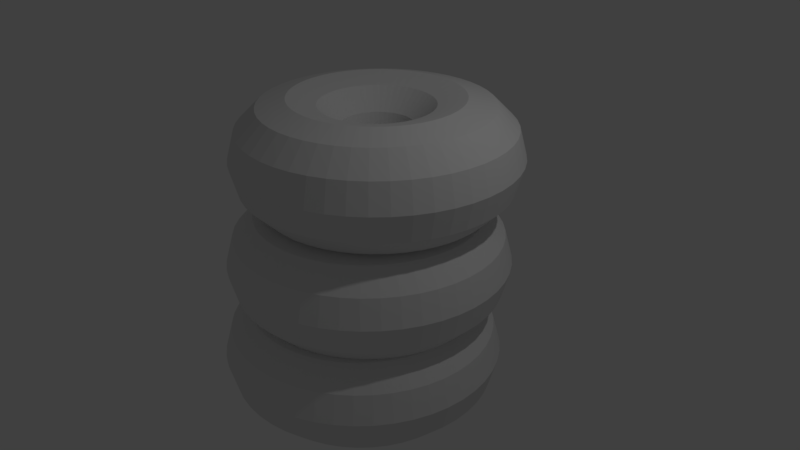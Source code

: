 # Source: 3torus.blend  (saved by Blender 2.79.0; exported with 4.5.12 LTS)
import bpy
from mathutils import Matrix  # noqa: F401  (used for matrix-valued properties, if any)

bpy.ops.wm.read_factory_settings(use_empty=True)
scene = bpy.context.scene
scene.name = 'Scene'

# ---- collections
col_collection_1 = bpy.data.collections.new('Collection 1'); scene.collection.children.link(col_collection_1)

# ---- world
world_world = bpy.data.worlds.new('World'); scene.world = world_world
world_world.color = (0.05088, 0.05088, 0.05088)
world_world.use_sun_shadow = False
world_world.sun_shadow_jitter_overblur = 0.0
world_world.cycles.sampling_method = 'MANUAL'

# ---- cameras
cam_camera = bpy.data.cameras.new('Camera')
cam_camera.clip_end = 100.0
cam_camera.lens = 35.0
cam_camera.sensor_width = 32.0
cam_camera.sensor_height = 18.0
cam_camera.ortho_scale = 7.314
cam_camera.dof.focus_distance = 0.0
cam_camera.dof.aperture_fstop = 128.0

# ---- lights
light_lamp = bpy.data.lights.new('Lamp', 'POINT')
light_lamp.transmission_factor = 0.0
light_lamp.cutoff_distance = 30.0
light_lamp.energy = 100.0
light_lamp.shadow_buffer_clip_start = 1.001
light_lamp.shadow_soft_size = 0.1
light_lamp.shadow_maximum_resolution = 0.006
light_lamp.use_absolute_resolution = True

# ---- meshes
me_torus_003 = bpy.data.meshes.new('Torus.003')
me_torus_003.from_pydata([(1.82, 0.0, 0.0), (1.722, 0.0, 0.365), (1.455, 0.0, 0.6322), (1.09, 0.0, 0.73), (0.725, 0.0, 0.6322), (0.4578, 0.0, 0.365), (0.36, 0.0, 8.94e-17), (0.4578, 0.0, -0.365), (0.725, 0.0, -0.6322), (1.09, 0.0, -0.73), (1.455, 0.0, -0.6322), (1.722, 0.0, -0.365), (1.804, 0.2376, 0.0), (1.707, 0.2248, 0.365), (1.443, 0.1899, 0.6322), (1.081, 0.1423, 0.73), (0.7188, 0.09463, 0.6322), (0.4539, 0.05976, 0.365), (0.3569, 0.04699, 8.94e-17), (0.4539, 0.05976, -0.365), (0.7188, 0.09463, -0.6322), (1.081, 0.1423, -0.73), (1.443, 0.1899, -0.6322), (1.707, 0.2248, -0.365), (1.758, 0.4711, 0.0), (1.664, 0.4457, 0.365), (1.405, 0.3766, 0.6322), (1.053, 0.2821, 0.73), (0.7003, 0.1876, 0.6322), (0.4422, 0.1185, 0.365), (0.3477, 0.09317, 8.94e-17), (0.4422, 0.1185, -0.365), (0.7003, 0.1876, -0.6322), (1.053, 0.2821, -0.73), (1.405, 0.3766, -0.6322), (1.664, 0.4457, -0.365), (1.681, 0.6965, 0.0), (1.591, 0.6591, 0.365), (1.344, 0.5568, 0.6322), (1.007, 0.4171, 0.73), (0.6698, 0.2774, 0.6322), (0.423, 0.1752, 0.365), (0.3326, 0.1378, 8.94e-17), (0.423, 0.1752, -0.365), (0.6698, 0.2774, -0.6322), (1.007, 0.4171, -0.73), (1.344, 0.5568, -0.6322), (1.591, 0.6591, -0.365), (1.576, 0.91, 0.0), (1.491, 0.8611, 0.365), (1.26, 0.7275, 0.6322), (0.944, 0.545, 0.73), (0.6279, 0.3625, 0.6322), (0.3965, 0.2289, 0.365), (0.3118, 0.18, 8.94e-17), (0.3965, 0.2289, -0.365), (0.6279, 0.3625, -0.6322), (0.944, 0.545, -0.73), (1.26, 0.7275, -0.6322), (1.491, 0.8611, -0.365), (1.444, 1.108, 0.0), (1.366, 1.048, 0.365), (1.154, 0.8857, 0.6322), (0.8648, 0.6635, 0.73), (0.5752, 0.4414, 0.6322), (0.3632, 0.2787, 0.365), (0.2856, 0.2192, 8.94e-17), (0.3632, 0.2787, -0.365), (0.5752, 0.4414, -0.6322), (0.8648, 0.6635, -0.73), (1.154, 0.8857, -0.6322), (1.366, 1.048, -0.365), (1.287, 1.287, 0.0), (1.218, 1.218, 0.365), (1.029, 1.029, 0.6322), (0.7707, 0.7707, 0.73), (0.5127, 0.5127, 0.6322), (0.3237, 0.3237, 0.365), (0.2546, 0.2546, 8.94e-17), (0.3237, 0.3237, -0.365), (0.5127, 0.5127, -0.6322), (0.7707, 0.7707, -0.73), (1.029, 1.029, -0.6322), (1.218, 1.218, -0.365), (1.108, 1.444, 0.0), (1.048, 1.366, 0.365), (0.8857, 1.154, 0.6322), (0.6636, 0.8648, 0.73), (0.4414, 0.5752, 0.6322), (0.2787, 0.3632, 0.365), (0.2192, 0.2856, 8.94e-17), (0.2787, 0.3632, -0.365), (0.4414, 0.5752, -0.6322), (0.6636, 0.8648, -0.73), (0.8857, 1.154, -0.6322), (1.048, 1.366, -0.365), (0.91, 1.576, 0.0), (0.8611, 1.491, 0.365), (0.7275, 1.26, 0.6322), (0.545, 0.944, 0.73), (0.3625, 0.6279, 0.6322), (0.2289, 0.3965, 0.365), (0.18, 0.3118, 8.94e-17), (0.2289, 0.3965, -0.365), (0.3625, 0.6279, -0.6322), (0.545, 0.944, -0.73), (0.7275, 1.26, -0.6322), (0.8611, 1.491, -0.365), (0.6965, 1.681, 0.0), (0.6591, 1.591, 0.365), (0.5568, 1.344, 0.6322), (0.4171, 1.007, 0.73), (0.2774, 0.6698, 0.6322), (0.1752, 0.423, 0.365), (0.1378, 0.3326, 8.94e-17), (0.1752, 0.423, -0.365), (0.2774, 0.6698, -0.6322), (0.4171, 1.007, -0.73), (0.5568, 1.344, -0.6322), (0.6591, 1.591, -0.365), (0.4711, 1.758, 0.0), (0.4457, 1.664, 0.365), (0.3766, 1.405, 0.6322), (0.2821, 1.053, 0.73), (0.1876, 0.7003, 0.6322), (0.1185, 0.4422, 0.365), (0.09317, 0.3477, 8.94e-17), (0.1185, 0.4422, -0.365), (0.1876, 0.7003, -0.6322), (0.2821, 1.053, -0.73), (0.3766, 1.405, -0.6322), (0.4457, 1.664, -0.365), (0.2376, 1.804, 0.0), (0.2248, 1.707, 0.365), (0.1899, 1.443, 0.6322), (0.1423, 1.081, 0.73), (0.09463, 0.7188, 0.6322), (0.05976, 0.4539, 0.365), (0.04699, 0.3569, 8.94e-17), (0.05976, 0.4539, -0.365), (0.09463, 0.7188, -0.6322), (0.1423, 1.081, -0.73), (0.1899, 1.443, -0.6322), (0.2248, 1.707, -0.365), (1.374e-07, 1.82, 0.0), (1.3e-07, 1.722, 0.365), (1.098e-07, 1.455, 0.6322), (8.229e-08, 1.09, 0.73), (5.474e-08, 0.725, 0.6322), (3.456e-08, 0.4578, 0.365), (2.718e-08, 0.36, 8.94e-17), (3.456e-08, 0.4578, -0.365), (5.474e-08, 0.725, -0.6322), (8.229e-08, 1.09, -0.73), (1.098e-07, 1.455, -0.6322), (1.3e-07, 1.722, -0.365), (-0.2376, 1.804, 0.0), (-0.2248, 1.707, 0.365), (-0.1899, 1.443, 0.6322), (-0.1423, 1.081, 0.73), (-0.09463, 0.7188, 0.6322), (-0.05976, 0.4539, 0.365), (-0.04699, 0.3569, 8.94e-17), (-0.05976, 0.4539, -0.365), (-0.09463, 0.7188, -0.6322), (-0.1423, 1.081, -0.73), (-0.1899, 1.443, -0.6322), (-0.2248, 1.707, -0.365), (-0.4711, 1.758, 0.0), (-0.4457, 1.664, 0.365), (-0.3766, 1.405, 0.6322), (-0.2821, 1.053, 0.73), (-0.1876, 0.7003, 0.6322), (-0.1185, 0.4422, 0.365), (-0.09317, 0.3477, 8.94e-17), (-0.1185, 0.4422, -0.365), (-0.1876, 0.7003, -0.6322), (-0.2821, 1.053, -0.73), (-0.3766, 1.405, -0.6322), (-0.4457, 1.664, -0.365), (-0.6965, 1.681, 0.0), (-0.6591, 1.591, 0.365), (-0.5568, 1.344, 0.6322), (-0.4171, 1.007, 0.73), (-0.2774, 0.6698, 0.6322), (-0.1752, 0.423, 0.365), (-0.1378, 0.3326, 8.94e-17), (-0.1752, 0.423, -0.365), (-0.2774, 0.6698, -0.6322), (-0.4171, 1.007, -0.73), (-0.5568, 1.344, -0.6322), (-0.6591, 1.591, -0.365), (-0.91, 1.576, 0.0), (-0.8611, 1.491, 0.365), (-0.7275, 1.26, 0.6322), (-0.545, 0.944, 0.73), (-0.3625, 0.6279, 0.6322), (-0.2289, 0.3965, 0.365), (-0.18, 0.3118, 8.94e-17), (-0.2289, 0.3965, -0.365), (-0.3625, 0.6279, -0.6322), (-0.545, 0.944, -0.73), (-0.7275, 1.26, -0.6322), (-0.8611, 1.491, -0.365), (-1.108, 1.444, 0.0), (-1.048, 1.366, 0.365), (-0.8857, 1.154, 0.6322), (-0.6635, 0.8648, 0.73), (-0.4414, 0.5752, 0.6322), (-0.2787, 0.3632, 0.365), (-0.2192, 0.2856, 8.94e-17), (-0.2787, 0.3632, -0.365), (-0.4414, 0.5752, -0.6322), (-0.6635, 0.8648, -0.73), (-0.8857, 1.154, -0.6322), (-1.048, 1.366, -0.365), (-1.287, 1.287, 0.0), (-1.218, 1.218, 0.365), (-1.029, 1.029, 0.6322), (-0.7707, 0.7707, 0.73), (-0.5127, 0.5127, 0.6322), (-0.3237, 0.3237, 0.365), (-0.2546, 0.2546, 8.94e-17), (-0.3237, 0.3237, -0.365), (-0.5127, 0.5127, -0.6322), (-0.7707, 0.7707, -0.73), (-1.029, 1.029, -0.6322), (-1.218, 1.218, -0.365), (-1.444, 1.108, 0.0), (-1.366, 1.048, 0.365), (-1.154, 0.8857, 0.6322), (-0.8648, 0.6635, 0.73), (-0.5752, 0.4414, 0.6322), (-0.3632, 0.2787, 0.365), (-0.2856, 0.2192, 8.94e-17), (-0.3632, 0.2787, -0.365), (-0.5752, 0.4414, -0.6322), (-0.8648, 0.6635, -0.73), (-1.154, 0.8857, -0.6322), (-1.366, 1.048, -0.365), (-1.576, 0.91, 0.0), (-1.491, 0.8611, 0.365), (-1.26, 0.7275, 0.6322), (-0.944, 0.545, 0.73), (-0.6279, 0.3625, 0.6322), (-0.3965, 0.2289, 0.365), (-0.3118, 0.18, 8.94e-17), (-0.3965, 0.2289, -0.365), (-0.6279, 0.3625, -0.6322), (-0.944, 0.545, -0.73), (-1.26, 0.7275, -0.6322), (-1.491, 0.8611, -0.365), (-1.681, 0.6965, 0.0), (-1.591, 0.6591, 0.365), (-1.344, 0.5568, 0.6322), (-1.007, 0.4171, 0.73), (-0.6698, 0.2774, 0.6322), (-0.423, 0.1752, 0.365), (-0.3326, 0.1378, 8.94e-17), (-0.423, 0.1752, -0.365), (-0.6698, 0.2774, -0.6322), (-1.007, 0.4171, -0.73), (-1.344, 0.5568, -0.6322), (-1.591, 0.6591, -0.365), (-1.758, 0.4711, 0.0), (-1.664, 0.4457, 0.365), (-1.405, 0.3766, 0.6322), (-1.053, 0.2821, 0.73), (-0.7003, 0.1876, 0.6322), (-0.4422, 0.1185, 0.365), (-0.3477, 0.09317, 8.94e-17), (-0.4422, 0.1185, -0.365), (-0.7003, 0.1876, -0.6322), (-1.053, 0.2821, -0.73), (-1.405, 0.3766, -0.6322), (-1.664, 0.4457, -0.365), (-1.804, 0.2376, 0.0), (-1.707, 0.2248, 0.365), (-1.443, 0.1899, 0.6322), (-1.081, 0.1423, 0.73), (-0.7188, 0.09463, 0.6322), (-0.4539, 0.05976, 0.365), (-0.3569, 0.04699, 8.94e-17), (-0.4539, 0.05976, -0.365), (-0.7188, 0.09463, -0.6322), (-1.081, 0.1423, -0.73), (-1.443, 0.1899, -0.6322), (-1.707, 0.2248, -0.365), (-1.82, 1.591e-07, 0.0), (-1.722, 1.506e-07, 0.365), (-1.455, 1.272e-07, 0.6322), (-1.09, 9.529e-08, 0.73), (-0.725, 6.338e-08, 0.6322), (-0.4578, 4.002e-08, 0.365), (-0.36, 3.147e-08, 8.94e-17), (-0.4578, 4.002e-08, -0.365), (-0.725, 6.338e-08, -0.6322), (-1.09, 9.529e-08, -0.73), (-1.455, 1.272e-07, -0.6322), (-1.722, 1.506e-07, -0.365), (-1.804, -0.2376, 0.0), (-1.707, -0.2248, 0.365), (-1.443, -0.1899, 0.6322), (-1.081, -0.1423, 0.73), (-0.7188, -0.09463, 0.6322), (-0.4539, -0.05976, 0.365), (-0.3569, -0.04699, 8.94e-17), (-0.4539, -0.05976, -0.365), (-0.7188, -0.09463, -0.6322), (-1.081, -0.1423, -0.73), (-1.443, -0.1899, -0.6322), (-1.707, -0.2248, -0.365), (-1.758, -0.4711, 0.0), (-1.664, -0.4457, 0.365), (-1.405, -0.3766, 0.6322), (-1.053, -0.2821, 0.73), (-0.7003, -0.1876, 0.6322), (-0.4422, -0.1185, 0.365), (-0.3477, -0.09317, 8.94e-17), (-0.4422, -0.1185, -0.365), (-0.7003, -0.1876, -0.6322), (-1.053, -0.2821, -0.73), (-1.405, -0.3766, -0.6322), (-1.664, -0.4457, -0.365), (-1.681, -0.6965, 0.0), (-1.591, -0.6591, 0.365), (-1.344, -0.5568, 0.6322), (-1.007, -0.4171, 0.73), (-0.6698, -0.2774, 0.6322), (-0.423, -0.1752, 0.365), (-0.3326, -0.1378, 8.94e-17), (-0.423, -0.1752, -0.365), (-0.6698, -0.2774, -0.6322), (-1.007, -0.4171, -0.73), (-1.344, -0.5568, -0.6322), (-1.591, -0.6591, -0.365), (-1.576, -0.91, 0.0), (-1.491, -0.8611, 0.365), (-1.26, -0.7275, 0.6322), (-0.944, -0.545, 0.73), (-0.6279, -0.3625, 0.6322), (-0.3965, -0.2289, 0.365), (-0.3118, -0.18, 8.94e-17), (-0.3965, -0.2289, -0.365), (-0.6279, -0.3625, -0.6322), (-0.944, -0.545, -0.73), (-1.26, -0.7275, -0.6322), (-1.491, -0.8611, -0.365), (-1.444, -1.108, 0.0), (-1.366, -1.048, 0.365), (-1.154, -0.8857, 0.6322), (-0.8648, -0.6635, 0.73), (-0.5752, -0.4414, 0.6322), (-0.3632, -0.2787, 0.365), (-0.2856, -0.2192, 8.94e-17), (-0.3632, -0.2787, -0.365), (-0.5752, -0.4414, -0.6322), (-0.8648, -0.6635, -0.73), (-1.154, -0.8857, -0.6322), (-1.366, -1.048, -0.365), (-1.287, -1.287, 0.0), (-1.218, -1.218, 0.365), (-1.029, -1.029, 0.6322), (-0.7707, -0.7707, 0.73), (-0.5127, -0.5127, 0.6322), (-0.3237, -0.3237, 0.365), (-0.2546, -0.2546, 8.94e-17), (-0.3237, -0.3237, -0.365), (-0.5127, -0.5127, -0.6322), (-0.7707, -0.7707, -0.73), (-1.029, -1.029, -0.6322), (-1.218, -1.218, -0.365), (-1.108, -1.444, 0.0), (-1.048, -1.366, 0.365), (-0.8857, -1.154, 0.6322), (-0.6636, -0.8648, 0.73), (-0.4414, -0.5752, 0.6322), (-0.2787, -0.3632, 0.365), (-0.2192, -0.2856, 8.94e-17), (-0.2787, -0.3632, -0.365), (-0.4414, -0.5752, -0.6322), (-0.6636, -0.8648, -0.73), (-0.8857, -1.154, -0.6322), (-1.048, -1.366, -0.365), (-0.91, -1.576, 0.0), (-0.8611, -1.491, 0.365), (-0.7275, -1.26, 0.6322), (-0.545, -0.944, 0.73), (-0.3625, -0.6279, 0.6322), (-0.2289, -0.3965, 0.365), (-0.18, -0.3118, 8.94e-17), (-0.2289, -0.3965, -0.365), (-0.3625, -0.6279, -0.6322), (-0.545, -0.944, -0.73), (-0.7275, -1.26, -0.6322), (-0.8611, -1.491, -0.365), (-0.6965, -1.681, 0.0), (-0.6591, -1.591, 0.365), (-0.5568, -1.344, 0.6322), (-0.4171, -1.007, 0.73), (-0.2774, -0.6698, 0.6322), (-0.1752, -0.423, 0.365), (-0.1378, -0.3326, 8.94e-17), (-0.1752, -0.423, -0.365), (-0.2774, -0.6698, -0.6322), (-0.4171, -1.007, -0.73), (-0.5568, -1.344, -0.6322), (-0.6591, -1.591, -0.365), (-0.4711, -1.758, 0.0), (-0.4457, -1.664, 0.365), (-0.3766, -1.405, 0.6322), (-0.2821, -1.053, 0.73), (-0.1876, -0.7003, 0.6322), (-0.1185, -0.4422, 0.365), (-0.09318, -0.3477, 8.94e-17), (-0.1185, -0.4422, -0.365), (-0.1876, -0.7003, -0.6322), (-0.2821, -1.053, -0.73), (-0.3766, -1.405, -0.6322), (-0.4457, -1.664, -0.365), (-0.2376, -1.804, 0.0), (-0.2248, -1.707, 0.365), (-0.1899, -1.443, 0.6322), (-0.1423, -1.081, 0.73), (-0.09463, -0.7188, 0.6322), (-0.05976, -0.4539, 0.365), (-0.04699, -0.3569, 8.94e-17), (-0.05976, -0.4539, -0.365), (-0.09463, -0.7188, -0.6322), (-0.1423, -1.081, -0.73), (-0.1899, -1.443, -0.6322), (-0.2248, -1.707, -0.365), (1.374e-07, -1.82, 0.0), (1.3e-07, -1.722, 0.365), (1.098e-07, -1.455, 0.6322), (8.229e-08, -1.09, 0.73), (5.474e-08, -0.725, 0.6322), (3.456e-08, -0.4578, 0.365), (2.718e-08, -0.36, 8.94e-17), (3.456e-08, -0.4578, -0.365), (5.474e-08, -0.725, -0.6322), (8.229e-08, -1.09, -0.73), (1.098e-07, -1.455, -0.6322), (1.3e-07, -1.722, -0.365), (0.2376, -1.804, 0.0), (0.2248, -1.707, 0.365), (0.1899, -1.443, 0.6322), (0.1423, -1.081, 0.73), (0.09463, -0.7188, 0.6322), (0.05976, -0.4539, 0.365), (0.04699, -0.3569, 8.94e-17), (0.05976, -0.4539, -0.365), (0.09463, -0.7188, -0.6322), (0.1423, -1.081, -0.73), (0.1899, -1.443, -0.6322), (0.2248, -1.707, -0.365), (0.471, -1.758, 0.0), (0.4457, -1.664, 0.365), (0.3766, -1.405, 0.6322), (0.2821, -1.053, 0.73), (0.1876, -0.7003, 0.6322), (0.1185, -0.4422, 0.365), (0.09317, -0.3477, 8.94e-17), (0.1185, -0.4422, -0.365), (0.1876, -0.7003, -0.6322), (0.2821, -1.053, -0.73), (0.3766, -1.405, -0.6322), (0.4457, -1.664, -0.365), (0.6965, -1.681, 0.0), (0.6591, -1.591, 0.365), (0.5568, -1.344, 0.6322), (0.4171, -1.007, 0.73), (0.2774, -0.6698, 0.6322), (0.1752, -0.423, 0.365), (0.1378, -0.3326, 8.94e-17), (0.1752, -0.423, -0.365), (0.2774, -0.6698, -0.6322), (0.4171, -1.007, -0.73), (0.5568, -1.344, -0.6322), (0.6591, -1.591, -0.365), (0.91, -1.576, 0.0), (0.8611, -1.491, 0.365), (0.7275, -1.26, 0.6322), (0.545, -0.944, 0.73), (0.3625, -0.6279, 0.6322), (0.2289, -0.3965, 0.365), (0.18, -0.3118, 8.94e-17), (0.2289, -0.3965, -0.365), (0.3625, -0.6279, -0.6322), (0.545, -0.944, -0.73), (0.7275, -1.26, -0.6322), (0.8611, -1.491, -0.365), (1.108, -1.444, 0.0), (1.048, -1.366, 0.365), (0.8857, -1.154, 0.6322), (0.6635, -0.8648, 0.73), (0.4414, -0.5752, 0.6322), (0.2787, -0.3632, 0.365), (0.2192, -0.2856, 8.94e-17), (0.2787, -0.3632, -0.365), (0.4414, -0.5752, -0.6322), (0.6635, -0.8648, -0.73), (0.8857, -1.154, -0.6322), (1.048, -1.366, -0.365), (1.287, -1.287, 0.0), (1.218, -1.218, 0.365), (1.029, -1.029, 0.6322), (0.7707, -0.7707, 0.73), (0.5127, -0.5127, 0.6322), (0.3237, -0.3237, 0.365), (0.2546, -0.2546, 8.94e-17), (0.3237, -0.3237, -0.365), (0.5127, -0.5127, -0.6322), (0.7707, -0.7707, -0.73), (1.029, -1.029, -0.6322), (1.218, -1.218, -0.365), (1.444, -1.108, 0.0), (1.366, -1.048, 0.365), (1.154, -0.8857, 0.6322), (0.8648, -0.6635, 0.73), (0.5752, -0.4414, 0.6322), (0.3632, -0.2787, 0.365), (0.2856, -0.2192, 8.94e-17), (0.3632, -0.2787, -0.365), (0.5752, -0.4414, -0.6322), (0.8648, -0.6635, -0.73), (1.154, -0.8857, -0.6322), (1.366, -1.048, -0.365), (1.576, -0.91, 0.0), (1.491, -0.8611, 0.365), (1.26, -0.7275, 0.6322), (0.944, -0.545, 0.73), (0.6279, -0.3625, 0.6322), (0.3965, -0.2289, 0.365), (0.3118, -0.18, 8.94e-17), (0.3965, -0.2289, -0.365), (0.6279, -0.3625, -0.6322), (0.944, -0.545, -0.73), (1.26, -0.7275, -0.6322), (1.491, -0.8611, -0.365), (1.681, -0.6965, 0.0), (1.591, -0.6591, 0.365), (1.344, -0.5568, 0.6322), (1.007, -0.4171, 0.73), (0.6698, -0.2774, 0.6322), (0.423, -0.1752, 0.365), (0.3326, -0.1378, 8.94e-17), (0.423, -0.1752, -0.365), (0.6698, -0.2774, -0.6322), (1.007, -0.4171, -0.73), (1.344, -0.5568, -0.6322), (1.591, -0.6591, -0.365), (1.758, -0.4711, 0.0), (1.664, -0.4457, 0.365), (1.405, -0.3766, 0.6322), (1.053, -0.2821, 0.73), (0.7003, -0.1876, 0.6322), (0.4422, -0.1185, 0.365), (0.3477, -0.09317, 8.94e-17), (0.4422, -0.1185, -0.365), (0.7003, -0.1876, -0.6322), (1.053, -0.2821, -0.73), (1.405, -0.3766, -0.6322), (1.664, -0.4457, -0.365), (1.804, -0.2376, 0.0), (1.707, -0.2248, 0.365), (1.443, -0.1899, 0.6322), (1.081, -0.1423, 0.73), (0.7188, -0.09463, 0.6322), (0.4539, -0.05976, 0.365), (0.3569, -0.04699, 8.94e-17), (0.4539, -0.05976, -0.365), (0.7188, -0.09463, -0.6322), (1.081, -0.1423, -0.73), (1.443, -0.1899, -0.6322), (1.707, -0.2248, -0.365)], [], [(0, 12, 13, 1), (1, 13, 14, 2), (2, 14, 15, 3), (3, 15, 16, 4), (4, 16, 17, 5), (5, 17, 18, 6), (6, 18, 19, 7), (7, 19, 20, 8), (8, 20, 21, 9), (9, 21, 22, 10), (10, 22, 23, 11), (11, 23, 12, 0), (12, 24, 25, 13), (13, 25, 26, 14), (14, 26, 27, 15), (15, 27, 28, 16), (16, 28, 29, 17), (17, 29, 30, 18), (18, 30, 31, 19), (19, 31, 32, 20), (20, 32, 33, 21), (21, 33, 34, 22), (22, 34, 35, 23), (23, 35, 24, 12), (24, 36, 37, 25), (25, 37, 38, 26), (26, 38, 39, 27), (27, 39, 40, 28), (28, 40, 41, 29), (29, 41, 42, 30), (30, 42, 43, 31), (31, 43, 44, 32), (32, 44, 45, 33), (33, 45, 46, 34), (34, 46, 47, 35), (35, 47, 36, 24), (36, 48, 49, 37), (37, 49, 50, 38), (38, 50, 51, 39), (39, 51, 52, 40), (40, 52, 53, 41), (41, 53, 54, 42), (42, 54, 55, 43), (43, 55, 56, 44), (44, 56, 57, 45), (45, 57, 58, 46), (46, 58, 59, 47), (47, 59, 48, 36), (48, 60, 61, 49), (49, 61, 62, 50), (50, 62, 63, 51), (51, 63, 64, 52), (52, 64, 65, 53), (53, 65, 66, 54), (54, 66, 67, 55), (55, 67, 68, 56), (56, 68, 69, 57), (57, 69, 70, 58), (58, 70, 71, 59), (59, 71, 60, 48), (60, 72, 73, 61), (61, 73, 74, 62), (62, 74, 75, 63), (63, 75, 76, 64), (64, 76, 77, 65), (65, 77, 78, 66), (66, 78, 79, 67), (67, 79, 80, 68), (68, 80, 81, 69), (69, 81, 82, 70), (70, 82, 83, 71), (71, 83, 72, 60), (72, 84, 85, 73), (73, 85, 86, 74), (74, 86, 87, 75), (75, 87, 88, 76), (76, 88, 89, 77), (77, 89, 90, 78), (78, 90, 91, 79), (79, 91, 92, 80), (80, 92, 93, 81), (81, 93, 94, 82), (82, 94, 95, 83), (83, 95, 84, 72), (84, 96, 97, 85), (85, 97, 98, 86), (86, 98, 99, 87), (87, 99, 100, 88), (88, 100, 101, 89), (89, 101, 102, 90), (90, 102, 103, 91), (91, 103, 104, 92), (92, 104, 105, 93), (93, 105, 106, 94), (94, 106, 107, 95), (95, 107, 96, 84), (96, 108, 109, 97), (97, 109, 110, 98), (98, 110, 111, 99), (99, 111, 112, 100), (100, 112, 113, 101), (101, 113, 114, 102), (102, 114, 115, 103), (103, 115, 116, 104), (104, 116, 117, 105), (105, 117, 118, 106), (106, 118, 119, 107), (107, 119, 108, 96), (108, 120, 121, 109), (109, 121, 122, 110), (110, 122, 123, 111), (111, 123, 124, 112), (112, 124, 125, 113), (113, 125, 126, 114), (114, 126, 127, 115), (115, 127, 128, 116), (116, 128, 129, 117), (117, 129, 130, 118), (118, 130, 131, 119), (119, 131, 120, 108), (120, 132, 133, 121), (121, 133, 134, 122), (122, 134, 135, 123), (123, 135, 136, 124), (124, 136, 137, 125), (125, 137, 138, 126), (126, 138, 139, 127), (127, 139, 140, 128), (128, 140, 141, 129), (129, 141, 142, 130), (130, 142, 143, 131), (131, 143, 132, 120), (132, 144, 145, 133), (133, 145, 146, 134), (134, 146, 147, 135), (135, 147, 148, 136), (136, 148, 149, 137), (137, 149, 150, 138), (138, 150, 151, 139), (139, 151, 152, 140), (140, 152, 153, 141), (141, 153, 154, 142), (142, 154, 155, 143), (143, 155, 144, 132), (144, 156, 157, 145), (145, 157, 158, 146), (146, 158, 159, 147), (147, 159, 160, 148), (148, 160, 161, 149), (149, 161, 162, 150), (150, 162, 163, 151), (151, 163, 164, 152), (152, 164, 165, 153), (153, 165, 166, 154), (154, 166, 167, 155), (155, 167, 156, 144), (156, 168, 169, 157), (157, 169, 170, 158), (158, 170, 171, 159), (159, 171, 172, 160), (160, 172, 173, 161), (161, 173, 174, 162), (162, 174, 175, 163), (163, 175, 176, 164), (164, 176, 177, 165), (165, 177, 178, 166), (166, 178, 179, 167), (167, 179, 168, 156), (168, 180, 181, 169), (169, 181, 182, 170), (170, 182, 183, 171), (171, 183, 184, 172), (172, 184, 185, 173), (173, 185, 186, 174), (174, 186, 187, 175), (175, 187, 188, 176), (176, 188, 189, 177), (177, 189, 190, 178), (178, 190, 191, 179), (179, 191, 180, 168), (180, 192, 193, 181), (181, 193, 194, 182), (182, 194, 195, 183), (183, 195, 196, 184), (184, 196, 197, 185), (185, 197, 198, 186), (186, 198, 199, 187), (187, 199, 200, 188), (188, 200, 201, 189), (189, 201, 202, 190), (190, 202, 203, 191), (191, 203, 192, 180), (192, 204, 205, 193), (193, 205, 206, 194), (194, 206, 207, 195), (195, 207, 208, 196), (196, 208, 209, 197), (197, 209, 210, 198), (198, 210, 211, 199), (199, 211, 212, 200), (200, 212, 213, 201), (201, 213, 214, 202), (202, 214, 215, 203), (203, 215, 204, 192), (204, 216, 217, 205), (205, 217, 218, 206), (206, 218, 219, 207), (207, 219, 220, 208), (208, 220, 221, 209), (209, 221, 222, 210), (210, 222, 223, 211), (211, 223, 224, 212), (212, 224, 225, 213), (213, 225, 226, 214), (214, 226, 227, 215), (215, 227, 216, 204), (216, 228, 229, 217), (217, 229, 230, 218), (218, 230, 231, 219), (219, 231, 232, 220), (220, 232, 233, 221), (221, 233, 234, 222), (222, 234, 235, 223), (223, 235, 236, 224), (224, 236, 237, 225), (225, 237, 238, 226), (226, 238, 239, 227), (227, 239, 228, 216), (228, 240, 241, 229), (229, 241, 242, 230), (230, 242, 243, 231), (231, 243, 244, 232), (232, 244, 245, 233), (233, 245, 246, 234), (234, 246, 247, 235), (235, 247, 248, 236), (236, 248, 249, 237), (237, 249, 250, 238), (238, 250, 251, 239), (239, 251, 240, 228), (240, 252, 253, 241), (241, 253, 254, 242), (242, 254, 255, 243), (243, 255, 256, 244), (244, 256, 257, 245), (245, 257, 258, 246), (246, 258, 259, 247), (247, 259, 260, 248), (248, 260, 261, 249), (249, 261, 262, 250), (250, 262, 263, 251), (251, 263, 252, 240), (252, 264, 265, 253), (253, 265, 266, 254), (254, 266, 267, 255), (255, 267, 268, 256), (256, 268, 269, 257), (257, 269, 270, 258), (258, 270, 271, 259), (259, 271, 272, 260), (260, 272, 273, 261), (261, 273, 274, 262), (262, 274, 275, 263), (263, 275, 264, 252), (264, 276, 277, 265), (265, 277, 278, 266), (266, 278, 279, 267), (267, 279, 280, 268), (268, 280, 281, 269), (269, 281, 282, 270), (270, 282, 283, 271), (271, 283, 284, 272), (272, 284, 285, 273), (273, 285, 286, 274), (274, 286, 287, 275), (275, 287, 276, 264), (276, 288, 289, 277), (277, 289, 290, 278), (278, 290, 291, 279), (279, 291, 292, 280), (280, 292, 293, 281), (281, 293, 294, 282), (282, 294, 295, 283), (283, 295, 296, 284), (284, 296, 297, 285), (285, 297, 298, 286), (286, 298, 299, 287), (287, 299, 288, 276), (288, 300, 301, 289), (289, 301, 302, 290), (290, 302, 303, 291), (291, 303, 304, 292), (292, 304, 305, 293), (293, 305, 306, 294), (294, 306, 307, 295), (295, 307, 308, 296), (296, 308, 309, 297), (297, 309, 310, 298), (298, 310, 311, 299), (299, 311, 300, 288), (300, 312, 313, 301), (301, 313, 314, 302), (302, 314, 315, 303), (303, 315, 316, 304), (304, 316, 317, 305), (305, 317, 318, 306), (306, 318, 319, 307), (307, 319, 320, 308), (308, 320, 321, 309), (309, 321, 322, 310), (310, 322, 323, 311), (311, 323, 312, 300), (312, 324, 325, 313), (313, 325, 326, 314), (314, 326, 327, 315), (315, 327, 328, 316), (316, 328, 329, 317), (317, 329, 330, 318), (318, 330, 331, 319), (319, 331, 332, 320), (320, 332, 333, 321), (321, 333, 334, 322), (322, 334, 335, 323), (323, 335, 324, 312), (324, 336, 337, 325), (325, 337, 338, 326), (326, 338, 339, 327), (327, 339, 340, 328), (328, 340, 341, 329), (329, 341, 342, 330), (330, 342, 343, 331), (331, 343, 344, 332), (332, 344, 345, 333), (333, 345, 346, 334), (334, 346, 347, 335), (335, 347, 336, 324), (336, 348, 349, 337), (337, 349, 350, 338), (338, 350, 351, 339), (339, 351, 352, 340), (340, 352, 353, 341), (341, 353, 354, 342), (342, 354, 355, 343), (343, 355, 356, 344), (344, 356, 357, 345), (345, 357, 358, 346), (346, 358, 359, 347), (347, 359, 348, 336), (348, 360, 361, 349), (349, 361, 362, 350), (350, 362, 363, 351), (351, 363, 364, 352), (352, 364, 365, 353), (353, 365, 366, 354), (354, 366, 367, 355), (355, 367, 368, 356), (356, 368, 369, 357), (357, 369, 370, 358), (358, 370, 371, 359), (359, 371, 360, 348), (360, 372, 373, 361), (361, 373, 374, 362), (362, 374, 375, 363), (363, 375, 376, 364), (364, 376, 377, 365), (365, 377, 378, 366), (366, 378, 379, 367), (367, 379, 380, 368), (368, 380, 381, 369), (369, 381, 382, 370), (370, 382, 383, 371), (371, 383, 372, 360), (372, 384, 385, 373), (373, 385, 386, 374), (374, 386, 387, 375), (375, 387, 388, 376), (376, 388, 389, 377), (377, 389, 390, 378), (378, 390, 391, 379), (379, 391, 392, 380), (380, 392, 393, 381), (381, 393, 394, 382), (382, 394, 395, 383), (383, 395, 384, 372), (384, 396, 397, 385), (385, 397, 398, 386), (386, 398, 399, 387), (387, 399, 400, 388), (388, 400, 401, 389), (389, 401, 402, 390), (390, 402, 403, 391), (391, 403, 404, 392), (392, 404, 405, 393), (393, 405, 406, 394), (394, 406, 407, 395), (395, 407, 396, 384), (396, 408, 409, 397), (397, 409, 410, 398), (398, 410, 411, 399), (399, 411, 412, 400), (400, 412, 413, 401), (401, 413, 414, 402), (402, 414, 415, 403), (403, 415, 416, 404), (404, 416, 417, 405), (405, 417, 418, 406), (406, 418, 419, 407), (407, 419, 408, 396), (408, 420, 421, 409), (409, 421, 422, 410), (410, 422, 423, 411), (411, 423, 424, 412), (412, 424, 425, 413), (413, 425, 426, 414), (414, 426, 427, 415), (415, 427, 428, 416), (416, 428, 429, 417), (417, 429, 430, 418), (418, 430, 431, 419), (419, 431, 420, 408), (420, 432, 433, 421), (421, 433, 434, 422), (422, 434, 435, 423), (423, 435, 436, 424), (424, 436, 437, 425), (425, 437, 438, 426), (426, 438, 439, 427), (427, 439, 440, 428), (428, 440, 441, 429), (429, 441, 442, 430), (430, 442, 443, 431), (431, 443, 432, 420), (432, 444, 445, 433), (433, 445, 446, 434), (434, 446, 447, 435), (435, 447, 448, 436), (436, 448, 449, 437), (437, 449, 450, 438), (438, 450, 451, 439), (439, 451, 452, 440), (440, 452, 453, 441), (441, 453, 454, 442), (442, 454, 455, 443), (443, 455, 444, 432), (444, 456, 457, 445), (445, 457, 458, 446), (446, 458, 459, 447), (447, 459, 460, 448), (448, 460, 461, 449), (449, 461, 462, 450), (450, 462, 463, 451), (451, 463, 464, 452), (452, 464, 465, 453), (453, 465, 466, 454), (454, 466, 467, 455), (455, 467, 456, 444), (456, 468, 469, 457), (457, 469, 470, 458), (458, 470, 471, 459), (459, 471, 472, 460), (460, 472, 473, 461), (461, 473, 474, 462), (462, 474, 475, 463), (463, 475, 476, 464), (464, 476, 477, 465), (465, 477, 478, 466), (466, 478, 479, 467), (467, 479, 468, 456), (468, 480, 481, 469), (469, 481, 482, 470), (470, 482, 483, 471), (471, 483, 484, 472), (472, 484, 485, 473), (473, 485, 486, 474), (474, 486, 487, 475), (475, 487, 488, 476), (476, 488, 489, 477), (477, 489, 490, 478), (478, 490, 491, 479), (479, 491, 480, 468), (480, 492, 493, 481), (481, 493, 494, 482), (482, 494, 495, 483), (483, 495, 496, 484), (484, 496, 497, 485), (485, 497, 498, 486), (486, 498, 499, 487), (487, 499, 500, 488), (488, 500, 501, 489), (489, 501, 502, 490), (490, 502, 503, 491), (491, 503, 492, 480), (492, 504, 505, 493), (493, 505, 506, 494), (494, 506, 507, 495), (495, 507, 508, 496), (496, 508, 509, 497), (497, 509, 510, 498), (498, 510, 511, 499), (499, 511, 512, 500), (500, 512, 513, 501), (501, 513, 514, 502), (502, 514, 515, 503), (503, 515, 504, 492), (504, 516, 517, 505), (505, 517, 518, 506), (506, 518, 519, 507), (507, 519, 520, 508), (508, 520, 521, 509), (509, 521, 522, 510), (510, 522, 523, 511), (511, 523, 524, 512), (512, 524, 525, 513), (513, 525, 526, 514), (514, 526, 527, 515), (515, 527, 516, 504), (516, 528, 529, 517), (517, 529, 530, 518), (518, 530, 531, 519), (519, 531, 532, 520), (520, 532, 533, 521), (521, 533, 534, 522), (522, 534, 535, 523), (523, 535, 536, 524), (524, 536, 537, 525), (525, 537, 538, 526), (526, 538, 539, 527), (527, 539, 528, 516), (528, 540, 541, 529), (529, 541, 542, 530), (530, 542, 543, 531), (531, 543, 544, 532), (532, 544, 545, 533), (533, 545, 546, 534), (534, 546, 547, 535), (535, 547, 548, 536), (536, 548, 549, 537), (537, 549, 550, 538), (538, 550, 551, 539), (539, 551, 540, 528), (540, 552, 553, 541), (541, 553, 554, 542), (542, 554, 555, 543), (543, 555, 556, 544), (544, 556, 557, 545), (545, 557, 558, 546), (546, 558, 559, 547), (547, 559, 560, 548), (548, 560, 561, 549), (549, 561, 562, 550), (550, 562, 563, 551), (551, 563, 552, 540), (552, 564, 565, 553), (553, 565, 566, 554), (554, 566, 567, 555), (555, 567, 568, 556), (556, 568, 569, 557), (557, 569, 570, 558), (558, 570, 571, 559), (559, 571, 572, 560), (560, 572, 573, 561), (561, 573, 574, 562), (562, 574, 575, 563), (563, 575, 564, 552), (564, 0, 1, 565), (565, 1, 2, 566), (566, 2, 3, 567), (567, 3, 4, 568), (568, 4, 5, 569), (569, 5, 6, 570), (570, 6, 7, 571), (571, 7, 8, 572), (572, 8, 9, 573), (573, 9, 10, 574), (574, 10, 11, 575), (575, 11, 0, 564)])
me_torus_003.use_remesh_preserve_volume = False
me_torus_003.use_remesh_preserve_attributes = False
me_torus_003.use_mirror_vertex_groups = False
me_torus_003.update()
me_torus_002 = bpy.data.meshes.new('Torus.002')
me_torus_002.from_pydata([(1.82, 0.0, 0.0), (1.722, 0.0, 0.365), (1.455, 0.0, 0.6322), (1.09, 0.0, 0.73), (0.725, 0.0, 0.6322), (0.4578, 0.0, 0.365), (0.36, 0.0, 8.94e-17), (0.4578, 0.0, -0.365), (0.725, 0.0, -0.6322), (1.09, 0.0, -0.73), (1.455, 0.0, -0.6322), (1.722, 0.0, -0.365), (1.804, 0.2376, 0.0), (1.707, 0.2248, 0.365), (1.443, 0.1899, 0.6322), (1.081, 0.1423, 0.73), (0.7188, 0.09463, 0.6322), (0.4539, 0.05976, 0.365), (0.3569, 0.04699, 8.94e-17), (0.4539, 0.05976, -0.365), (0.7188, 0.09463, -0.6322), (1.081, 0.1423, -0.73), (1.443, 0.1899, -0.6322), (1.707, 0.2248, -0.365), (1.758, 0.4711, 0.0), (1.664, 0.4457, 0.365), (1.405, 0.3766, 0.6322), (1.053, 0.2821, 0.73), (0.7003, 0.1876, 0.6322), (0.4422, 0.1185, 0.365), (0.3477, 0.09317, 8.94e-17), (0.4422, 0.1185, -0.365), (0.7003, 0.1876, -0.6322), (1.053, 0.2821, -0.73), (1.405, 0.3766, -0.6322), (1.664, 0.4457, -0.365), (1.681, 0.6965, 0.0), (1.591, 0.6591, 0.365), (1.344, 0.5568, 0.6322), (1.007, 0.4171, 0.73), (0.6698, 0.2774, 0.6322), (0.423, 0.1752, 0.365), (0.3326, 0.1378, 8.94e-17), (0.423, 0.1752, -0.365), (0.6698, 0.2774, -0.6322), (1.007, 0.4171, -0.73), (1.344, 0.5568, -0.6322), (1.591, 0.6591, -0.365), (1.576, 0.91, 0.0), (1.491, 0.8611, 0.365), (1.26, 0.7275, 0.6322), (0.944, 0.545, 0.73), (0.6279, 0.3625, 0.6322), (0.3965, 0.2289, 0.365), (0.3118, 0.18, 8.94e-17), (0.3965, 0.2289, -0.365), (0.6279, 0.3625, -0.6322), (0.944, 0.545, -0.73), (1.26, 0.7275, -0.6322), (1.491, 0.8611, -0.365), (1.444, 1.108, 0.0), (1.366, 1.048, 0.365), (1.154, 0.8857, 0.6322), (0.8648, 0.6635, 0.73), (0.5752, 0.4414, 0.6322), (0.3632, 0.2787, 0.365), (0.2856, 0.2192, 8.94e-17), (0.3632, 0.2787, -0.365), (0.5752, 0.4414, -0.6322), (0.8648, 0.6635, -0.73), (1.154, 0.8857, -0.6322), (1.366, 1.048, -0.365), (1.287, 1.287, 0.0), (1.218, 1.218, 0.365), (1.029, 1.029, 0.6322), (0.7707, 0.7707, 0.73), (0.5127, 0.5127, 0.6322), (0.3237, 0.3237, 0.365), (0.2546, 0.2546, 8.94e-17), (0.3237, 0.3237, -0.365), (0.5127, 0.5127, -0.6322), (0.7707, 0.7707, -0.73), (1.029, 1.029, -0.6322), (1.218, 1.218, -0.365), (1.108, 1.444, 0.0), (1.048, 1.366, 0.365), (0.8857, 1.154, 0.6322), (0.6636, 0.8648, 0.73), (0.4414, 0.5752, 0.6322), (0.2787, 0.3632, 0.365), (0.2192, 0.2856, 8.94e-17), (0.2787, 0.3632, -0.365), (0.4414, 0.5752, -0.6322), (0.6636, 0.8648, -0.73), (0.8857, 1.154, -0.6322), (1.048, 1.366, -0.365), (0.91, 1.576, 0.0), (0.8611, 1.491, 0.365), (0.7275, 1.26, 0.6322), (0.545, 0.944, 0.73), (0.3625, 0.6279, 0.6322), (0.2289, 0.3965, 0.365), (0.18, 0.3118, 8.94e-17), (0.2289, 0.3965, -0.365), (0.3625, 0.6279, -0.6322), (0.545, 0.944, -0.73), (0.7275, 1.26, -0.6322), (0.8611, 1.491, -0.365), (0.6965, 1.681, 0.0), (0.6591, 1.591, 0.365), (0.5568, 1.344, 0.6322), (0.4171, 1.007, 0.73), (0.2774, 0.6698, 0.6322), (0.1752, 0.423, 0.365), (0.1378, 0.3326, 8.94e-17), (0.1752, 0.423, -0.365), (0.2774, 0.6698, -0.6322), (0.4171, 1.007, -0.73), (0.5568, 1.344, -0.6322), (0.6591, 1.591, -0.365), (0.4711, 1.758, 0.0), (0.4457, 1.664, 0.365), (0.3766, 1.405, 0.6322), (0.2821, 1.053, 0.73), (0.1876, 0.7003, 0.6322), (0.1185, 0.4422, 0.365), (0.09317, 0.3477, 8.94e-17), (0.1185, 0.4422, -0.365), (0.1876, 0.7003, -0.6322), (0.2821, 1.053, -0.73), (0.3766, 1.405, -0.6322), (0.4457, 1.664, -0.365), (0.2376, 1.804, 0.0), (0.2248, 1.707, 0.365), (0.1899, 1.443, 0.6322), (0.1423, 1.081, 0.73), (0.09463, 0.7188, 0.6322), (0.05976, 0.4539, 0.365), (0.04699, 0.3569, 8.94e-17), (0.05976, 0.4539, -0.365), (0.09463, 0.7188, -0.6322), (0.1423, 1.081, -0.73), (0.1899, 1.443, -0.6322), (0.2248, 1.707, -0.365), (1.374e-07, 1.82, 0.0), (1.3e-07, 1.722, 0.365), (1.098e-07, 1.455, 0.6322), (8.229e-08, 1.09, 0.73), (5.474e-08, 0.725, 0.6322), (3.456e-08, 0.4578, 0.365), (2.718e-08, 0.36, 8.94e-17), (3.456e-08, 0.4578, -0.365), (5.474e-08, 0.725, -0.6322), (8.229e-08, 1.09, -0.73), (1.098e-07, 1.455, -0.6322), (1.3e-07, 1.722, -0.365), (-0.2376, 1.804, 0.0), (-0.2248, 1.707, 0.365), (-0.1899, 1.443, 0.6322), (-0.1423, 1.081, 0.73), (-0.09463, 0.7188, 0.6322), (-0.05976, 0.4539, 0.365), (-0.04699, 0.3569, 8.94e-17), (-0.05976, 0.4539, -0.365), (-0.09463, 0.7188, -0.6322), (-0.1423, 1.081, -0.73), (-0.1899, 1.443, -0.6322), (-0.2248, 1.707, -0.365), (-0.4711, 1.758, 0.0), (-0.4457, 1.664, 0.365), (-0.3766, 1.405, 0.6322), (-0.2821, 1.053, 0.73), (-0.1876, 0.7003, 0.6322), (-0.1185, 0.4422, 0.365), (-0.09317, 0.3477, 8.94e-17), (-0.1185, 0.4422, -0.365), (-0.1876, 0.7003, -0.6322), (-0.2821, 1.053, -0.73), (-0.3766, 1.405, -0.6322), (-0.4457, 1.664, -0.365), (-0.6965, 1.681, 0.0), (-0.6591, 1.591, 0.365), (-0.5568, 1.344, 0.6322), (-0.4171, 1.007, 0.73), (-0.2774, 0.6698, 0.6322), (-0.1752, 0.423, 0.365), (-0.1378, 0.3326, 8.94e-17), (-0.1752, 0.423, -0.365), (-0.2774, 0.6698, -0.6322), (-0.4171, 1.007, -0.73), (-0.5568, 1.344, -0.6322), (-0.6591, 1.591, -0.365), (-0.91, 1.576, 0.0), (-0.8611, 1.491, 0.365), (-0.7275, 1.26, 0.6322), (-0.545, 0.944, 0.73), (-0.3625, 0.6279, 0.6322), (-0.2289, 0.3965, 0.365), (-0.18, 0.3118, 8.94e-17), (-0.2289, 0.3965, -0.365), (-0.3625, 0.6279, -0.6322), (-0.545, 0.944, -0.73), (-0.7275, 1.26, -0.6322), (-0.8611, 1.491, -0.365), (-1.108, 1.444, 0.0), (-1.048, 1.366, 0.365), (-0.8857, 1.154, 0.6322), (-0.6635, 0.8648, 0.73), (-0.4414, 0.5752, 0.6322), (-0.2787, 0.3632, 0.365), (-0.2192, 0.2856, 8.94e-17), (-0.2787, 0.3632, -0.365), (-0.4414, 0.5752, -0.6322), (-0.6635, 0.8648, -0.73), (-0.8857, 1.154, -0.6322), (-1.048, 1.366, -0.365), (-1.287, 1.287, 0.0), (-1.218, 1.218, 0.365), (-1.029, 1.029, 0.6322), (-0.7707, 0.7707, 0.73), (-0.5127, 0.5127, 0.6322), (-0.3237, 0.3237, 0.365), (-0.2546, 0.2546, 8.94e-17), (-0.3237, 0.3237, -0.365), (-0.5127, 0.5127, -0.6322), (-0.7707, 0.7707, -0.73), (-1.029, 1.029, -0.6322), (-1.218, 1.218, -0.365), (-1.444, 1.108, 0.0), (-1.366, 1.048, 0.365), (-1.154, 0.8857, 0.6322), (-0.8648, 0.6635, 0.73), (-0.5752, 0.4414, 0.6322), (-0.3632, 0.2787, 0.365), (-0.2856, 0.2192, 8.94e-17), (-0.3632, 0.2787, -0.365), (-0.5752, 0.4414, -0.6322), (-0.8648, 0.6635, -0.73), (-1.154, 0.8857, -0.6322), (-1.366, 1.048, -0.365), (-1.576, 0.91, 0.0), (-1.491, 0.8611, 0.365), (-1.26, 0.7275, 0.6322), (-0.944, 0.545, 0.73), (-0.6279, 0.3625, 0.6322), (-0.3965, 0.2289, 0.365), (-0.3118, 0.18, 8.94e-17), (-0.3965, 0.2289, -0.365), (-0.6279, 0.3625, -0.6322), (-0.944, 0.545, -0.73), (-1.26, 0.7275, -0.6322), (-1.491, 0.8611, -0.365), (-1.681, 0.6965, 0.0), (-1.591, 0.6591, 0.365), (-1.344, 0.5568, 0.6322), (-1.007, 0.4171, 0.73), (-0.6698, 0.2774, 0.6322), (-0.423, 0.1752, 0.365), (-0.3326, 0.1378, 8.94e-17), (-0.423, 0.1752, -0.365), (-0.6698, 0.2774, -0.6322), (-1.007, 0.4171, -0.73), (-1.344, 0.5568, -0.6322), (-1.591, 0.6591, -0.365), (-1.758, 0.4711, 0.0), (-1.664, 0.4457, 0.365), (-1.405, 0.3766, 0.6322), (-1.053, 0.2821, 0.73), (-0.7003, 0.1876, 0.6322), (-0.4422, 0.1185, 0.365), (-0.3477, 0.09317, 8.94e-17), (-0.4422, 0.1185, -0.365), (-0.7003, 0.1876, -0.6322), (-1.053, 0.2821, -0.73), (-1.405, 0.3766, -0.6322), (-1.664, 0.4457, -0.365), (-1.804, 0.2376, 0.0), (-1.707, 0.2248, 0.365), (-1.443, 0.1899, 0.6322), (-1.081, 0.1423, 0.73), (-0.7188, 0.09463, 0.6322), (-0.4539, 0.05976, 0.365), (-0.3569, 0.04699, 8.94e-17), (-0.4539, 0.05976, -0.365), (-0.7188, 0.09463, -0.6322), (-1.081, 0.1423, -0.73), (-1.443, 0.1899, -0.6322), (-1.707, 0.2248, -0.365), (-1.82, 1.591e-07, 0.0), (-1.722, 1.506e-07, 0.365), (-1.455, 1.272e-07, 0.6322), (-1.09, 9.529e-08, 0.73), (-0.725, 6.338e-08, 0.6322), (-0.4578, 4.002e-08, 0.365), (-0.36, 3.147e-08, 8.94e-17), (-0.4578, 4.002e-08, -0.365), (-0.725, 6.338e-08, -0.6322), (-1.09, 9.529e-08, -0.73), (-1.455, 1.272e-07, -0.6322), (-1.722, 1.506e-07, -0.365), (-1.804, -0.2376, 0.0), (-1.707, -0.2248, 0.365), (-1.443, -0.1899, 0.6322), (-1.081, -0.1423, 0.73), (-0.7188, -0.09463, 0.6322), (-0.4539, -0.05976, 0.365), (-0.3569, -0.04699, 8.94e-17), (-0.4539, -0.05976, -0.365), (-0.7188, -0.09463, -0.6322), (-1.081, -0.1423, -0.73), (-1.443, -0.1899, -0.6322), (-1.707, -0.2248, -0.365), (-1.758, -0.4711, 0.0), (-1.664, -0.4457, 0.365), (-1.405, -0.3766, 0.6322), (-1.053, -0.2821, 0.73), (-0.7003, -0.1876, 0.6322), (-0.4422, -0.1185, 0.365), (-0.3477, -0.09317, 8.94e-17), (-0.4422, -0.1185, -0.365), (-0.7003, -0.1876, -0.6322), (-1.053, -0.2821, -0.73), (-1.405, -0.3766, -0.6322), (-1.664, -0.4457, -0.365), (-1.681, -0.6965, 0.0), (-1.591, -0.6591, 0.365), (-1.344, -0.5568, 0.6322), (-1.007, -0.4171, 0.73), (-0.6698, -0.2774, 0.6322), (-0.423, -0.1752, 0.365), (-0.3326, -0.1378, 8.94e-17), (-0.423, -0.1752, -0.365), (-0.6698, -0.2774, -0.6322), (-1.007, -0.4171, -0.73), (-1.344, -0.5568, -0.6322), (-1.591, -0.6591, -0.365), (-1.576, -0.91, 0.0), (-1.491, -0.8611, 0.365), (-1.26, -0.7275, 0.6322), (-0.944, -0.545, 0.73), (-0.6279, -0.3625, 0.6322), (-0.3965, -0.2289, 0.365), (-0.3118, -0.18, 8.94e-17), (-0.3965, -0.2289, -0.365), (-0.6279, -0.3625, -0.6322), (-0.944, -0.545, -0.73), (-1.26, -0.7275, -0.6322), (-1.491, -0.8611, -0.365), (-1.444, -1.108, 0.0), (-1.366, -1.048, 0.365), (-1.154, -0.8857, 0.6322), (-0.8648, -0.6635, 0.73), (-0.5752, -0.4414, 0.6322), (-0.3632, -0.2787, 0.365), (-0.2856, -0.2192, 8.94e-17), (-0.3632, -0.2787, -0.365), (-0.5752, -0.4414, -0.6322), (-0.8648, -0.6635, -0.73), (-1.154, -0.8857, -0.6322), (-1.366, -1.048, -0.365), (-1.287, -1.287, 0.0), (-1.218, -1.218, 0.365), (-1.029, -1.029, 0.6322), (-0.7707, -0.7707, 0.73), (-0.5127, -0.5127, 0.6322), (-0.3237, -0.3237, 0.365), (-0.2546, -0.2546, 8.94e-17), (-0.3237, -0.3237, -0.365), (-0.5127, -0.5127, -0.6322), (-0.7707, -0.7707, -0.73), (-1.029, -1.029, -0.6322), (-1.218, -1.218, -0.365), (-1.108, -1.444, 0.0), (-1.048, -1.366, 0.365), (-0.8857, -1.154, 0.6322), (-0.6636, -0.8648, 0.73), (-0.4414, -0.5752, 0.6322), (-0.2787, -0.3632, 0.365), (-0.2192, -0.2856, 8.94e-17), (-0.2787, -0.3632, -0.365), (-0.4414, -0.5752, -0.6322), (-0.6636, -0.8648, -0.73), (-0.8857, -1.154, -0.6322), (-1.048, -1.366, -0.365), (-0.91, -1.576, 0.0), (-0.8611, -1.491, 0.365), (-0.7275, -1.26, 0.6322), (-0.545, -0.944, 0.73), (-0.3625, -0.6279, 0.6322), (-0.2289, -0.3965, 0.365), (-0.18, -0.3118, 8.94e-17), (-0.2289, -0.3965, -0.365), (-0.3625, -0.6279, -0.6322), (-0.545, -0.944, -0.73), (-0.7275, -1.26, -0.6322), (-0.8611, -1.491, -0.365), (-0.6965, -1.681, 0.0), (-0.6591, -1.591, 0.365), (-0.5568, -1.344, 0.6322), (-0.4171, -1.007, 0.73), (-0.2774, -0.6698, 0.6322), (-0.1752, -0.423, 0.365), (-0.1378, -0.3326, 8.94e-17), (-0.1752, -0.423, -0.365), (-0.2774, -0.6698, -0.6322), (-0.4171, -1.007, -0.73), (-0.5568, -1.344, -0.6322), (-0.6591, -1.591, -0.365), (-0.4711, -1.758, 0.0), (-0.4457, -1.664, 0.365), (-0.3766, -1.405, 0.6322), (-0.2821, -1.053, 0.73), (-0.1876, -0.7003, 0.6322), (-0.1185, -0.4422, 0.365), (-0.09318, -0.3477, 8.94e-17), (-0.1185, -0.4422, -0.365), (-0.1876, -0.7003, -0.6322), (-0.2821, -1.053, -0.73), (-0.3766, -1.405, -0.6322), (-0.4457, -1.664, -0.365), (-0.2376, -1.804, 0.0), (-0.2248, -1.707, 0.365), (-0.1899, -1.443, 0.6322), (-0.1423, -1.081, 0.73), (-0.09463, -0.7188, 0.6322), (-0.05976, -0.4539, 0.365), (-0.04699, -0.3569, 8.94e-17), (-0.05976, -0.4539, -0.365), (-0.09463, -0.7188, -0.6322), (-0.1423, -1.081, -0.73), (-0.1899, -1.443, -0.6322), (-0.2248, -1.707, -0.365), (1.374e-07, -1.82, 0.0), (1.3e-07, -1.722, 0.365), (1.098e-07, -1.455, 0.6322), (8.229e-08, -1.09, 0.73), (5.474e-08, -0.725, 0.6322), (3.456e-08, -0.4578, 0.365), (2.718e-08, -0.36, 8.94e-17), (3.456e-08, -0.4578, -0.365), (5.474e-08, -0.725, -0.6322), (8.229e-08, -1.09, -0.73), (1.098e-07, -1.455, -0.6322), (1.3e-07, -1.722, -0.365), (0.2376, -1.804, 0.0), (0.2248, -1.707, 0.365), (0.1899, -1.443, 0.6322), (0.1423, -1.081, 0.73), (0.09463, -0.7188, 0.6322), (0.05976, -0.4539, 0.365), (0.04699, -0.3569, 8.94e-17), (0.05976, -0.4539, -0.365), (0.09463, -0.7188, -0.6322), (0.1423, -1.081, -0.73), (0.1899, -1.443, -0.6322), (0.2248, -1.707, -0.365), (0.471, -1.758, 0.0), (0.4457, -1.664, 0.365), (0.3766, -1.405, 0.6322), (0.2821, -1.053, 0.73), (0.1876, -0.7003, 0.6322), (0.1185, -0.4422, 0.365), (0.09317, -0.3477, 8.94e-17), (0.1185, -0.4422, -0.365), (0.1876, -0.7003, -0.6322), (0.2821, -1.053, -0.73), (0.3766, -1.405, -0.6322), (0.4457, -1.664, -0.365), (0.6965, -1.681, 0.0), (0.6591, -1.591, 0.365), (0.5568, -1.344, 0.6322), (0.4171, -1.007, 0.73), (0.2774, -0.6698, 0.6322), (0.1752, -0.423, 0.365), (0.1378, -0.3326, 8.94e-17), (0.1752, -0.423, -0.365), (0.2774, -0.6698, -0.6322), (0.4171, -1.007, -0.73), (0.5568, -1.344, -0.6322), (0.6591, -1.591, -0.365), (0.91, -1.576, 0.0), (0.8611, -1.491, 0.365), (0.7275, -1.26, 0.6322), (0.545, -0.944, 0.73), (0.3625, -0.6279, 0.6322), (0.2289, -0.3965, 0.365), (0.18, -0.3118, 8.94e-17), (0.2289, -0.3965, -0.365), (0.3625, -0.6279, -0.6322), (0.545, -0.944, -0.73), (0.7275, -1.26, -0.6322), (0.8611, -1.491, -0.365), (1.108, -1.444, 0.0), (1.048, -1.366, 0.365), (0.8857, -1.154, 0.6322), (0.6635, -0.8648, 0.73), (0.4414, -0.5752, 0.6322), (0.2787, -0.3632, 0.365), (0.2192, -0.2856, 8.94e-17), (0.2787, -0.3632, -0.365), (0.4414, -0.5752, -0.6322), (0.6635, -0.8648, -0.73), (0.8857, -1.154, -0.6322), (1.048, -1.366, -0.365), (1.287, -1.287, 0.0), (1.218, -1.218, 0.365), (1.029, -1.029, 0.6322), (0.7707, -0.7707, 0.73), (0.5127, -0.5127, 0.6322), (0.3237, -0.3237, 0.365), (0.2546, -0.2546, 8.94e-17), (0.3237, -0.3237, -0.365), (0.5127, -0.5127, -0.6322), (0.7707, -0.7707, -0.73), (1.029, -1.029, -0.6322), (1.218, -1.218, -0.365), (1.444, -1.108, 0.0), (1.366, -1.048, 0.365), (1.154, -0.8857, 0.6322), (0.8648, -0.6635, 0.73), (0.5752, -0.4414, 0.6322), (0.3632, -0.2787, 0.365), (0.2856, -0.2192, 8.94e-17), (0.3632, -0.2787, -0.365), (0.5752, -0.4414, -0.6322), (0.8648, -0.6635, -0.73), (1.154, -0.8857, -0.6322), (1.366, -1.048, -0.365), (1.576, -0.91, 0.0), (1.491, -0.8611, 0.365), (1.26, -0.7275, 0.6322), (0.944, -0.545, 0.73), (0.6279, -0.3625, 0.6322), (0.3965, -0.2289, 0.365), (0.3118, -0.18, 8.94e-17), (0.3965, -0.2289, -0.365), (0.6279, -0.3625, -0.6322), (0.944, -0.545, -0.73), (1.26, -0.7275, -0.6322), (1.491, -0.8611, -0.365), (1.681, -0.6965, 0.0), (1.591, -0.6591, 0.365), (1.344, -0.5568, 0.6322), (1.007, -0.4171, 0.73), (0.6698, -0.2774, 0.6322), (0.423, -0.1752, 0.365), (0.3326, -0.1378, 8.94e-17), (0.423, -0.1752, -0.365), (0.6698, -0.2774, -0.6322), (1.007, -0.4171, -0.73), (1.344, -0.5568, -0.6322), (1.591, -0.6591, -0.365), (1.758, -0.4711, 0.0), (1.664, -0.4457, 0.365), (1.405, -0.3766, 0.6322), (1.053, -0.2821, 0.73), (0.7003, -0.1876, 0.6322), (0.4422, -0.1185, 0.365), (0.3477, -0.09317, 8.94e-17), (0.4422, -0.1185, -0.365), (0.7003, -0.1876, -0.6322), (1.053, -0.2821, -0.73), (1.405, -0.3766, -0.6322), (1.664, -0.4457, -0.365), (1.804, -0.2376, 0.0), (1.707, -0.2248, 0.365), (1.443, -0.1899, 0.6322), (1.081, -0.1423, 0.73), (0.7188, -0.09463, 0.6322), (0.4539, -0.05976, 0.365), (0.3569, -0.04699, 8.94e-17), (0.4539, -0.05976, -0.365), (0.7188, -0.09463, -0.6322), (1.081, -0.1423, -0.73), (1.443, -0.1899, -0.6322), (1.707, -0.2248, -0.365)], [], [(0, 12, 13, 1), (1, 13, 14, 2), (2, 14, 15, 3), (3, 15, 16, 4), (4, 16, 17, 5), (5, 17, 18, 6), (6, 18, 19, 7), (7, 19, 20, 8), (8, 20, 21, 9), (9, 21, 22, 10), (10, 22, 23, 11), (11, 23, 12, 0), (12, 24, 25, 13), (13, 25, 26, 14), (14, 26, 27, 15), (15, 27, 28, 16), (16, 28, 29, 17), (17, 29, 30, 18), (18, 30, 31, 19), (19, 31, 32, 20), (20, 32, 33, 21), (21, 33, 34, 22), (22, 34, 35, 23), (23, 35, 24, 12), (24, 36, 37, 25), (25, 37, 38, 26), (26, 38, 39, 27), (27, 39, 40, 28), (28, 40, 41, 29), (29, 41, 42, 30), (30, 42, 43, 31), (31, 43, 44, 32), (32, 44, 45, 33), (33, 45, 46, 34), (34, 46, 47, 35), (35, 47, 36, 24), (36, 48, 49, 37), (37, 49, 50, 38), (38, 50, 51, 39), (39, 51, 52, 40), (40, 52, 53, 41), (41, 53, 54, 42), (42, 54, 55, 43), (43, 55, 56, 44), (44, 56, 57, 45), (45, 57, 58, 46), (46, 58, 59, 47), (47, 59, 48, 36), (48, 60, 61, 49), (49, 61, 62, 50), (50, 62, 63, 51), (51, 63, 64, 52), (52, 64, 65, 53), (53, 65, 66, 54), (54, 66, 67, 55), (55, 67, 68, 56), (56, 68, 69, 57), (57, 69, 70, 58), (58, 70, 71, 59), (59, 71, 60, 48), (60, 72, 73, 61), (61, 73, 74, 62), (62, 74, 75, 63), (63, 75, 76, 64), (64, 76, 77, 65), (65, 77, 78, 66), (66, 78, 79, 67), (67, 79, 80, 68), (68, 80, 81, 69), (69, 81, 82, 70), (70, 82, 83, 71), (71, 83, 72, 60), (72, 84, 85, 73), (73, 85, 86, 74), (74, 86, 87, 75), (75, 87, 88, 76), (76, 88, 89, 77), (77, 89, 90, 78), (78, 90, 91, 79), (79, 91, 92, 80), (80, 92, 93, 81), (81, 93, 94, 82), (82, 94, 95, 83), (83, 95, 84, 72), (84, 96, 97, 85), (85, 97, 98, 86), (86, 98, 99, 87), (87, 99, 100, 88), (88, 100, 101, 89), (89, 101, 102, 90), (90, 102, 103, 91), (91, 103, 104, 92), (92, 104, 105, 93), (93, 105, 106, 94), (94, 106, 107, 95), (95, 107, 96, 84), (96, 108, 109, 97), (97, 109, 110, 98), (98, 110, 111, 99), (99, 111, 112, 100), (100, 112, 113, 101), (101, 113, 114, 102), (102, 114, 115, 103), (103, 115, 116, 104), (104, 116, 117, 105), (105, 117, 118, 106), (106, 118, 119, 107), (107, 119, 108, 96), (108, 120, 121, 109), (109, 121, 122, 110), (110, 122, 123, 111), (111, 123, 124, 112), (112, 124, 125, 113), (113, 125, 126, 114), (114, 126, 127, 115), (115, 127, 128, 116), (116, 128, 129, 117), (117, 129, 130, 118), (118, 130, 131, 119), (119, 131, 120, 108), (120, 132, 133, 121), (121, 133, 134, 122), (122, 134, 135, 123), (123, 135, 136, 124), (124, 136, 137, 125), (125, 137, 138, 126), (126, 138, 139, 127), (127, 139, 140, 128), (128, 140, 141, 129), (129, 141, 142, 130), (130, 142, 143, 131), (131, 143, 132, 120), (132, 144, 145, 133), (133, 145, 146, 134), (134, 146, 147, 135), (135, 147, 148, 136), (136, 148, 149, 137), (137, 149, 150, 138), (138, 150, 151, 139), (139, 151, 152, 140), (140, 152, 153, 141), (141, 153, 154, 142), (142, 154, 155, 143), (143, 155, 144, 132), (144, 156, 157, 145), (145, 157, 158, 146), (146, 158, 159, 147), (147, 159, 160, 148), (148, 160, 161, 149), (149, 161, 162, 150), (150, 162, 163, 151), (151, 163, 164, 152), (152, 164, 165, 153), (153, 165, 166, 154), (154, 166, 167, 155), (155, 167, 156, 144), (156, 168, 169, 157), (157, 169, 170, 158), (158, 170, 171, 159), (159, 171, 172, 160), (160, 172, 173, 161), (161, 173, 174, 162), (162, 174, 175, 163), (163, 175, 176, 164), (164, 176, 177, 165), (165, 177, 178, 166), (166, 178, 179, 167), (167, 179, 168, 156), (168, 180, 181, 169), (169, 181, 182, 170), (170, 182, 183, 171), (171, 183, 184, 172), (172, 184, 185, 173), (173, 185, 186, 174), (174, 186, 187, 175), (175, 187, 188, 176), (176, 188, 189, 177), (177, 189, 190, 178), (178, 190, 191, 179), (179, 191, 180, 168), (180, 192, 193, 181), (181, 193, 194, 182), (182, 194, 195, 183), (183, 195, 196, 184), (184, 196, 197, 185), (185, 197, 198, 186), (186, 198, 199, 187), (187, 199, 200, 188), (188, 200, 201, 189), (189, 201, 202, 190), (190, 202, 203, 191), (191, 203, 192, 180), (192, 204, 205, 193), (193, 205, 206, 194), (194, 206, 207, 195), (195, 207, 208, 196), (196, 208, 209, 197), (197, 209, 210, 198), (198, 210, 211, 199), (199, 211, 212, 200), (200, 212, 213, 201), (201, 213, 214, 202), (202, 214, 215, 203), (203, 215, 204, 192), (204, 216, 217, 205), (205, 217, 218, 206), (206, 218, 219, 207), (207, 219, 220, 208), (208, 220, 221, 209), (209, 221, 222, 210), (210, 222, 223, 211), (211, 223, 224, 212), (212, 224, 225, 213), (213, 225, 226, 214), (214, 226, 227, 215), (215, 227, 216, 204), (216, 228, 229, 217), (217, 229, 230, 218), (218, 230, 231, 219), (219, 231, 232, 220), (220, 232, 233, 221), (221, 233, 234, 222), (222, 234, 235, 223), (223, 235, 236, 224), (224, 236, 237, 225), (225, 237, 238, 226), (226, 238, 239, 227), (227, 239, 228, 216), (228, 240, 241, 229), (229, 241, 242, 230), (230, 242, 243, 231), (231, 243, 244, 232), (232, 244, 245, 233), (233, 245, 246, 234), (234, 246, 247, 235), (235, 247, 248, 236), (236, 248, 249, 237), (237, 249, 250, 238), (238, 250, 251, 239), (239, 251, 240, 228), (240, 252, 253, 241), (241, 253, 254, 242), (242, 254, 255, 243), (243, 255, 256, 244), (244, 256, 257, 245), (245, 257, 258, 246), (246, 258, 259, 247), (247, 259, 260, 248), (248, 260, 261, 249), (249, 261, 262, 250), (250, 262, 263, 251), (251, 263, 252, 240), (252, 264, 265, 253), (253, 265, 266, 254), (254, 266, 267, 255), (255, 267, 268, 256), (256, 268, 269, 257), (257, 269, 270, 258), (258, 270, 271, 259), (259, 271, 272, 260), (260, 272, 273, 261), (261, 273, 274, 262), (262, 274, 275, 263), (263, 275, 264, 252), (264, 276, 277, 265), (265, 277, 278, 266), (266, 278, 279, 267), (267, 279, 280, 268), (268, 280, 281, 269), (269, 281, 282, 270), (270, 282, 283, 271), (271, 283, 284, 272), (272, 284, 285, 273), (273, 285, 286, 274), (274, 286, 287, 275), (275, 287, 276, 264), (276, 288, 289, 277), (277, 289, 290, 278), (278, 290, 291, 279), (279, 291, 292, 280), (280, 292, 293, 281), (281, 293, 294, 282), (282, 294, 295, 283), (283, 295, 296, 284), (284, 296, 297, 285), (285, 297, 298, 286), (286, 298, 299, 287), (287, 299, 288, 276), (288, 300, 301, 289), (289, 301, 302, 290), (290, 302, 303, 291), (291, 303, 304, 292), (292, 304, 305, 293), (293, 305, 306, 294), (294, 306, 307, 295), (295, 307, 308, 296), (296, 308, 309, 297), (297, 309, 310, 298), (298, 310, 311, 299), (299, 311, 300, 288), (300, 312, 313, 301), (301, 313, 314, 302), (302, 314, 315, 303), (303, 315, 316, 304), (304, 316, 317, 305), (305, 317, 318, 306), (306, 318, 319, 307), (307, 319, 320, 308), (308, 320, 321, 309), (309, 321, 322, 310), (310, 322, 323, 311), (311, 323, 312, 300), (312, 324, 325, 313), (313, 325, 326, 314), (314, 326, 327, 315), (315, 327, 328, 316), (316, 328, 329, 317), (317, 329, 330, 318), (318, 330, 331, 319), (319, 331, 332, 320), (320, 332, 333, 321), (321, 333, 334, 322), (322, 334, 335, 323), (323, 335, 324, 312), (324, 336, 337, 325), (325, 337, 338, 326), (326, 338, 339, 327), (327, 339, 340, 328), (328, 340, 341, 329), (329, 341, 342, 330), (330, 342, 343, 331), (331, 343, 344, 332), (332, 344, 345, 333), (333, 345, 346, 334), (334, 346, 347, 335), (335, 347, 336, 324), (336, 348, 349, 337), (337, 349, 350, 338), (338, 350, 351, 339), (339, 351, 352, 340), (340, 352, 353, 341), (341, 353, 354, 342), (342, 354, 355, 343), (343, 355, 356, 344), (344, 356, 357, 345), (345, 357, 358, 346), (346, 358, 359, 347), (347, 359, 348, 336), (348, 360, 361, 349), (349, 361, 362, 350), (350, 362, 363, 351), (351, 363, 364, 352), (352, 364, 365, 353), (353, 365, 366, 354), (354, 366, 367, 355), (355, 367, 368, 356), (356, 368, 369, 357), (357, 369, 370, 358), (358, 370, 371, 359), (359, 371, 360, 348), (360, 372, 373, 361), (361, 373, 374, 362), (362, 374, 375, 363), (363, 375, 376, 364), (364, 376, 377, 365), (365, 377, 378, 366), (366, 378, 379, 367), (367, 379, 380, 368), (368, 380, 381, 369), (369, 381, 382, 370), (370, 382, 383, 371), (371, 383, 372, 360), (372, 384, 385, 373), (373, 385, 386, 374), (374, 386, 387, 375), (375, 387, 388, 376), (376, 388, 389, 377), (377, 389, 390, 378), (378, 390, 391, 379), (379, 391, 392, 380), (380, 392, 393, 381), (381, 393, 394, 382), (382, 394, 395, 383), (383, 395, 384, 372), (384, 396, 397, 385), (385, 397, 398, 386), (386, 398, 399, 387), (387, 399, 400, 388), (388, 400, 401, 389), (389, 401, 402, 390), (390, 402, 403, 391), (391, 403, 404, 392), (392, 404, 405, 393), (393, 405, 406, 394), (394, 406, 407, 395), (395, 407, 396, 384), (396, 408, 409, 397), (397, 409, 410, 398), (398, 410, 411, 399), (399, 411, 412, 400), (400, 412, 413, 401), (401, 413, 414, 402), (402, 414, 415, 403), (403, 415, 416, 404), (404, 416, 417, 405), (405, 417, 418, 406), (406, 418, 419, 407), (407, 419, 408, 396), (408, 420, 421, 409), (409, 421, 422, 410), (410, 422, 423, 411), (411, 423, 424, 412), (412, 424, 425, 413), (413, 425, 426, 414), (414, 426, 427, 415), (415, 427, 428, 416), (416, 428, 429, 417), (417, 429, 430, 418), (418, 430, 431, 419), (419, 431, 420, 408), (420, 432, 433, 421), (421, 433, 434, 422), (422, 434, 435, 423), (423, 435, 436, 424), (424, 436, 437, 425), (425, 437, 438, 426), (426, 438, 439, 427), (427, 439, 440, 428), (428, 440, 441, 429), (429, 441, 442, 430), (430, 442, 443, 431), (431, 443, 432, 420), (432, 444, 445, 433), (433, 445, 446, 434), (434, 446, 447, 435), (435, 447, 448, 436), (436, 448, 449, 437), (437, 449, 450, 438), (438, 450, 451, 439), (439, 451, 452, 440), (440, 452, 453, 441), (441, 453, 454, 442), (442, 454, 455, 443), (443, 455, 444, 432), (444, 456, 457, 445), (445, 457, 458, 446), (446, 458, 459, 447), (447, 459, 460, 448), (448, 460, 461, 449), (449, 461, 462, 450), (450, 462, 463, 451), (451, 463, 464, 452), (452, 464, 465, 453), (453, 465, 466, 454), (454, 466, 467, 455), (455, 467, 456, 444), (456, 468, 469, 457), (457, 469, 470, 458), (458, 470, 471, 459), (459, 471, 472, 460), (460, 472, 473, 461), (461, 473, 474, 462), (462, 474, 475, 463), (463, 475, 476, 464), (464, 476, 477, 465), (465, 477, 478, 466), (466, 478, 479, 467), (467, 479, 468, 456), (468, 480, 481, 469), (469, 481, 482, 470), (470, 482, 483, 471), (471, 483, 484, 472), (472, 484, 485, 473), (473, 485, 486, 474), (474, 486, 487, 475), (475, 487, 488, 476), (476, 488, 489, 477), (477, 489, 490, 478), (478, 490, 491, 479), (479, 491, 480, 468), (480, 492, 493, 481), (481, 493, 494, 482), (482, 494, 495, 483), (483, 495, 496, 484), (484, 496, 497, 485), (485, 497, 498, 486), (486, 498, 499, 487), (487, 499, 500, 488), (488, 500, 501, 489), (489, 501, 502, 490), (490, 502, 503, 491), (491, 503, 492, 480), (492, 504, 505, 493), (493, 505, 506, 494), (494, 506, 507, 495), (495, 507, 508, 496), (496, 508, 509, 497), (497, 509, 510, 498), (498, 510, 511, 499), (499, 511, 512, 500), (500, 512, 513, 501), (501, 513, 514, 502), (502, 514, 515, 503), (503, 515, 504, 492), (504, 516, 517, 505), (505, 517, 518, 506), (506, 518, 519, 507), (507, 519, 520, 508), (508, 520, 521, 509), (509, 521, 522, 510), (510, 522, 523, 511), (511, 523, 524, 512), (512, 524, 525, 513), (513, 525, 526, 514), (514, 526, 527, 515), (515, 527, 516, 504), (516, 528, 529, 517), (517, 529, 530, 518), (518, 530, 531, 519), (519, 531, 532, 520), (520, 532, 533, 521), (521, 533, 534, 522), (522, 534, 535, 523), (523, 535, 536, 524), (524, 536, 537, 525), (525, 537, 538, 526), (526, 538, 539, 527), (527, 539, 528, 516), (528, 540, 541, 529), (529, 541, 542, 530), (530, 542, 543, 531), (531, 543, 544, 532), (532, 544, 545, 533), (533, 545, 546, 534), (534, 546, 547, 535), (535, 547, 548, 536), (536, 548, 549, 537), (537, 549, 550, 538), (538, 550, 551, 539), (539, 551, 540, 528), (540, 552, 553, 541), (541, 553, 554, 542), (542, 554, 555, 543), (543, 555, 556, 544), (544, 556, 557, 545), (545, 557, 558, 546), (546, 558, 559, 547), (547, 559, 560, 548), (548, 560, 561, 549), (549, 561, 562, 550), (550, 562, 563, 551), (551, 563, 552, 540), (552, 564, 565, 553), (553, 565, 566, 554), (554, 566, 567, 555), (555, 567, 568, 556), (556, 568, 569, 557), (557, 569, 570, 558), (558, 570, 571, 559), (559, 571, 572, 560), (560, 572, 573, 561), (561, 573, 574, 562), (562, 574, 575, 563), (563, 575, 564, 552), (564, 0, 1, 565), (565, 1, 2, 566), (566, 2, 3, 567), (567, 3, 4, 568), (568, 4, 5, 569), (569, 5, 6, 570), (570, 6, 7, 571), (571, 7, 8, 572), (572, 8, 9, 573), (573, 9, 10, 574), (574, 10, 11, 575), (575, 11, 0, 564)])
me_torus_002.use_remesh_preserve_volume = False
me_torus_002.use_remesh_preserve_attributes = False
me_torus_002.use_mirror_vertex_groups = False
me_torus_002.update()
me_torus = bpy.data.meshes.new('Torus')
me_torus.from_pydata([(1.82, 0.0, 0.0), (1.722, 0.0, 0.365), (1.455, 0.0, 0.6322), (1.09, 0.0, 0.73), (0.725, 0.0, 0.6322), (0.4578, 0.0, 0.365), (0.36, 0.0, 8.94e-17), (0.4578, 0.0, -0.365), (0.725, 0.0, -0.6322), (1.09, 0.0, -0.73), (1.455, 0.0, -0.6322), (1.722, 0.0, -0.365), (1.804, 0.2376, 0.0), (1.707, 0.2248, 0.365), (1.443, 0.1899, 0.6322), (1.081, 0.1423, 0.73), (0.7188, 0.09463, 0.6322), (0.4539, 0.05976, 0.365), (0.3569, 0.04699, 8.94e-17), (0.4539, 0.05976, -0.365), (0.7188, 0.09463, -0.6322), (1.081, 0.1423, -0.73), (1.443, 0.1899, -0.6322), (1.707, 0.2248, -0.365), (1.758, 0.4711, 0.0), (1.664, 0.4457, 0.365), (1.405, 0.3766, 0.6322), (1.053, 0.2821, 0.73), (0.7003, 0.1876, 0.6322), (0.4422, 0.1185, 0.365), (0.3477, 0.09317, 8.94e-17), (0.4422, 0.1185, -0.365), (0.7003, 0.1876, -0.6322), (1.053, 0.2821, -0.73), (1.405, 0.3766, -0.6322), (1.664, 0.4457, -0.365), (1.681, 0.6965, 0.0), (1.591, 0.6591, 0.365), (1.344, 0.5568, 0.6322), (1.007, 0.4171, 0.73), (0.6698, 0.2774, 0.6322), (0.423, 0.1752, 0.365), (0.3326, 0.1378, 8.94e-17), (0.423, 0.1752, -0.365), (0.6698, 0.2774, -0.6322), (1.007, 0.4171, -0.73), (1.344, 0.5568, -0.6322), (1.591, 0.6591, -0.365), (1.576, 0.91, 0.0), (1.491, 0.8611, 0.365), (1.26, 0.7275, 0.6322), (0.944, 0.545, 0.73), (0.6279, 0.3625, 0.6322), (0.3965, 0.2289, 0.365), (0.3118, 0.18, 8.94e-17), (0.3965, 0.2289, -0.365), (0.6279, 0.3625, -0.6322), (0.944, 0.545, -0.73), (1.26, 0.7275, -0.6322), (1.491, 0.8611, -0.365), (1.444, 1.108, 0.0), (1.366, 1.048, 0.365), (1.154, 0.8857, 0.6322), (0.8648, 0.6635, 0.73), (0.5752, 0.4414, 0.6322), (0.3632, 0.2787, 0.365), (0.2856, 0.2192, 8.94e-17), (0.3632, 0.2787, -0.365), (0.5752, 0.4414, -0.6322), (0.8648, 0.6635, -0.73), (1.154, 0.8857, -0.6322), (1.366, 1.048, -0.365), (1.287, 1.287, 0.0), (1.218, 1.218, 0.365), (1.029, 1.029, 0.6322), (0.7707, 0.7707, 0.73), (0.5127, 0.5127, 0.6322), (0.3237, 0.3237, 0.365), (0.2546, 0.2546, 8.94e-17), (0.3237, 0.3237, -0.365), (0.5127, 0.5127, -0.6322), (0.7707, 0.7707, -0.73), (1.029, 1.029, -0.6322), (1.218, 1.218, -0.365), (1.108, 1.444, 0.0), (1.048, 1.366, 0.365), (0.8857, 1.154, 0.6322), (0.6636, 0.8648, 0.73), (0.4414, 0.5752, 0.6322), (0.2787, 0.3632, 0.365), (0.2192, 0.2856, 8.94e-17), (0.2787, 0.3632, -0.365), (0.4414, 0.5752, -0.6322), (0.6636, 0.8648, -0.73), (0.8857, 1.154, -0.6322), (1.048, 1.366, -0.365), (0.91, 1.576, 0.0), (0.8611, 1.491, 0.365), (0.7275, 1.26, 0.6322), (0.545, 0.944, 0.73), (0.3625, 0.6279, 0.6322), (0.2289, 0.3965, 0.365), (0.18, 0.3118, 8.94e-17), (0.2289, 0.3965, -0.365), (0.3625, 0.6279, -0.6322), (0.545, 0.944, -0.73), (0.7275, 1.26, -0.6322), (0.8611, 1.491, -0.365), (0.6965, 1.681, 0.0), (0.6591, 1.591, 0.365), (0.5568, 1.344, 0.6322), (0.4171, 1.007, 0.73), (0.2774, 0.6698, 0.6322), (0.1752, 0.423, 0.365), (0.1378, 0.3326, 8.94e-17), (0.1752, 0.423, -0.365), (0.2774, 0.6698, -0.6322), (0.4171, 1.007, -0.73), (0.5568, 1.344, -0.6322), (0.6591, 1.591, -0.365), (0.4711, 1.758, 0.0), (0.4457, 1.664, 0.365), (0.3766, 1.405, 0.6322), (0.2821, 1.053, 0.73), (0.1876, 0.7003, 0.6322), (0.1185, 0.4422, 0.365), (0.09317, 0.3477, 8.94e-17), (0.1185, 0.4422, -0.365), (0.1876, 0.7003, -0.6322), (0.2821, 1.053, -0.73), (0.3766, 1.405, -0.6322), (0.4457, 1.664, -0.365), (0.2376, 1.804, 0.0), (0.2248, 1.707, 0.365), (0.1899, 1.443, 0.6322), (0.1423, 1.081, 0.73), (0.09463, 0.7188, 0.6322), (0.05976, 0.4539, 0.365), (0.04699, 0.3569, 8.94e-17), (0.05976, 0.4539, -0.365), (0.09463, 0.7188, -0.6322), (0.1423, 1.081, -0.73), (0.1899, 1.443, -0.6322), (0.2248, 1.707, -0.365), (1.374e-07, 1.82, 0.0), (1.3e-07, 1.722, 0.365), (1.098e-07, 1.455, 0.6322), (8.229e-08, 1.09, 0.73), (5.474e-08, 0.725, 0.6322), (3.456e-08, 0.4578, 0.365), (2.718e-08, 0.36, 8.94e-17), (3.456e-08, 0.4578, -0.365), (5.474e-08, 0.725, -0.6322), (8.229e-08, 1.09, -0.73), (1.098e-07, 1.455, -0.6322), (1.3e-07, 1.722, -0.365), (-0.2376, 1.804, 0.0), (-0.2248, 1.707, 0.365), (-0.1899, 1.443, 0.6322), (-0.1423, 1.081, 0.73), (-0.09463, 0.7188, 0.6322), (-0.05976, 0.4539, 0.365), (-0.04699, 0.3569, 8.94e-17), (-0.05976, 0.4539, -0.365), (-0.09463, 0.7188, -0.6322), (-0.1423, 1.081, -0.73), (-0.1899, 1.443, -0.6322), (-0.2248, 1.707, -0.365), (-0.4711, 1.758, 0.0), (-0.4457, 1.664, 0.365), (-0.3766, 1.405, 0.6322), (-0.2821, 1.053, 0.73), (-0.1876, 0.7003, 0.6322), (-0.1185, 0.4422, 0.365), (-0.09317, 0.3477, 8.94e-17), (-0.1185, 0.4422, -0.365), (-0.1876, 0.7003, -0.6322), (-0.2821, 1.053, -0.73), (-0.3766, 1.405, -0.6322), (-0.4457, 1.664, -0.365), (-0.6965, 1.681, 0.0), (-0.6591, 1.591, 0.365), (-0.5568, 1.344, 0.6322), (-0.4171, 1.007, 0.73), (-0.2774, 0.6698, 0.6322), (-0.1752, 0.423, 0.365), (-0.1378, 0.3326, 8.94e-17), (-0.1752, 0.423, -0.365), (-0.2774, 0.6698, -0.6322), (-0.4171, 1.007, -0.73), (-0.5568, 1.344, -0.6322), (-0.6591, 1.591, -0.365), (-0.91, 1.576, 0.0), (-0.8611, 1.491, 0.365), (-0.7275, 1.26, 0.6322), (-0.545, 0.944, 0.73), (-0.3625, 0.6279, 0.6322), (-0.2289, 0.3965, 0.365), (-0.18, 0.3118, 8.94e-17), (-0.2289, 0.3965, -0.365), (-0.3625, 0.6279, -0.6322), (-0.545, 0.944, -0.73), (-0.7275, 1.26, -0.6322), (-0.8611, 1.491, -0.365), (-1.108, 1.444, 0.0), (-1.048, 1.366, 0.365), (-0.8857, 1.154, 0.6322), (-0.6635, 0.8648, 0.73), (-0.4414, 0.5752, 0.6322), (-0.2787, 0.3632, 0.365), (-0.2192, 0.2856, 8.94e-17), (-0.2787, 0.3632, -0.365), (-0.4414, 0.5752, -0.6322), (-0.6635, 0.8648, -0.73), (-0.8857, 1.154, -0.6322), (-1.048, 1.366, -0.365), (-1.287, 1.287, 0.0), (-1.218, 1.218, 0.365), (-1.029, 1.029, 0.6322), (-0.7707, 0.7707, 0.73), (-0.5127, 0.5127, 0.6322), (-0.3237, 0.3237, 0.365), (-0.2546, 0.2546, 8.94e-17), (-0.3237, 0.3237, -0.365), (-0.5127, 0.5127, -0.6322), (-0.7707, 0.7707, -0.73), (-1.029, 1.029, -0.6322), (-1.218, 1.218, -0.365), (-1.444, 1.108, 0.0), (-1.366, 1.048, 0.365), (-1.154, 0.8857, 0.6322), (-0.8648, 0.6635, 0.73), (-0.5752, 0.4414, 0.6322), (-0.3632, 0.2787, 0.365), (-0.2856, 0.2192, 8.94e-17), (-0.3632, 0.2787, -0.365), (-0.5752, 0.4414, -0.6322), (-0.8648, 0.6635, -0.73), (-1.154, 0.8857, -0.6322), (-1.366, 1.048, -0.365), (-1.576, 0.91, 0.0), (-1.491, 0.8611, 0.365), (-1.26, 0.7275, 0.6322), (-0.944, 0.545, 0.73), (-0.6279, 0.3625, 0.6322), (-0.3965, 0.2289, 0.365), (-0.3118, 0.18, 8.94e-17), (-0.3965, 0.2289, -0.365), (-0.6279, 0.3625, -0.6322), (-0.944, 0.545, -0.73), (-1.26, 0.7275, -0.6322), (-1.491, 0.8611, -0.365), (-1.681, 0.6965, 0.0), (-1.591, 0.6591, 0.365), (-1.344, 0.5568, 0.6322), (-1.007, 0.4171, 0.73), (-0.6698, 0.2774, 0.6322), (-0.423, 0.1752, 0.365), (-0.3326, 0.1378, 8.94e-17), (-0.423, 0.1752, -0.365), (-0.6698, 0.2774, -0.6322), (-1.007, 0.4171, -0.73), (-1.344, 0.5568, -0.6322), (-1.591, 0.6591, -0.365), (-1.758, 0.4711, 0.0), (-1.664, 0.4457, 0.365), (-1.405, 0.3766, 0.6322), (-1.053, 0.2821, 0.73), (-0.7003, 0.1876, 0.6322), (-0.4422, 0.1185, 0.365), (-0.3477, 0.09317, 8.94e-17), (-0.4422, 0.1185, -0.365), (-0.7003, 0.1876, -0.6322), (-1.053, 0.2821, -0.73), (-1.405, 0.3766, -0.6322), (-1.664, 0.4457, -0.365), (-1.804, 0.2376, 0.0), (-1.707, 0.2248, 0.365), (-1.443, 0.1899, 0.6322), (-1.081, 0.1423, 0.73), (-0.7188, 0.09463, 0.6322), (-0.4539, 0.05976, 0.365), (-0.3569, 0.04699, 8.94e-17), (-0.4539, 0.05976, -0.365), (-0.7188, 0.09463, -0.6322), (-1.081, 0.1423, -0.73), (-1.443, 0.1899, -0.6322), (-1.707, 0.2248, -0.365), (-1.82, 1.591e-07, 0.0), (-1.722, 1.506e-07, 0.365), (-1.455, 1.272e-07, 0.6322), (-1.09, 9.529e-08, 0.73), (-0.725, 6.338e-08, 0.6322), (-0.4578, 4.002e-08, 0.365), (-0.36, 3.147e-08, 8.94e-17), (-0.4578, 4.002e-08, -0.365), (-0.725, 6.338e-08, -0.6322), (-1.09, 9.529e-08, -0.73), (-1.455, 1.272e-07, -0.6322), (-1.722, 1.506e-07, -0.365), (-1.804, -0.2376, 0.0), (-1.707, -0.2248, 0.365), (-1.443, -0.1899, 0.6322), (-1.081, -0.1423, 0.73), (-0.7188, -0.09463, 0.6322), (-0.4539, -0.05976, 0.365), (-0.3569, -0.04699, 8.94e-17), (-0.4539, -0.05976, -0.365), (-0.7188, -0.09463, -0.6322), (-1.081, -0.1423, -0.73), (-1.443, -0.1899, -0.6322), (-1.707, -0.2248, -0.365), (-1.758, -0.4711, 0.0), (-1.664, -0.4457, 0.365), (-1.405, -0.3766, 0.6322), (-1.053, -0.2821, 0.73), (-0.7003, -0.1876, 0.6322), (-0.4422, -0.1185, 0.365), (-0.3477, -0.09317, 8.94e-17), (-0.4422, -0.1185, -0.365), (-0.7003, -0.1876, -0.6322), (-1.053, -0.2821, -0.73), (-1.405, -0.3766, -0.6322), (-1.664, -0.4457, -0.365), (-1.681, -0.6965, 0.0), (-1.591, -0.6591, 0.365), (-1.344, -0.5568, 0.6322), (-1.007, -0.4171, 0.73), (-0.6698, -0.2774, 0.6322), (-0.423, -0.1752, 0.365), (-0.3326, -0.1378, 8.94e-17), (-0.423, -0.1752, -0.365), (-0.6698, -0.2774, -0.6322), (-1.007, -0.4171, -0.73), (-1.344, -0.5568, -0.6322), (-1.591, -0.6591, -0.365), (-1.576, -0.91, 0.0), (-1.491, -0.8611, 0.365), (-1.26, -0.7275, 0.6322), (-0.944, -0.545, 0.73), (-0.6279, -0.3625, 0.6322), (-0.3965, -0.2289, 0.365), (-0.3118, -0.18, 8.94e-17), (-0.3965, -0.2289, -0.365), (-0.6279, -0.3625, -0.6322), (-0.944, -0.545, -0.73), (-1.26, -0.7275, -0.6322), (-1.491, -0.8611, -0.365), (-1.444, -1.108, 0.0), (-1.366, -1.048, 0.365), (-1.154, -0.8857, 0.6322), (-0.8648, -0.6635, 0.73), (-0.5752, -0.4414, 0.6322), (-0.3632, -0.2787, 0.365), (-0.2856, -0.2192, 8.94e-17), (-0.3632, -0.2787, -0.365), (-0.5752, -0.4414, -0.6322), (-0.8648, -0.6635, -0.73), (-1.154, -0.8857, -0.6322), (-1.366, -1.048, -0.365), (-1.287, -1.287, 0.0), (-1.218, -1.218, 0.365), (-1.029, -1.029, 0.6322), (-0.7707, -0.7707, 0.73), (-0.5127, -0.5127, 0.6322), (-0.3237, -0.3237, 0.365), (-0.2546, -0.2546, 8.94e-17), (-0.3237, -0.3237, -0.365), (-0.5127, -0.5127, -0.6322), (-0.7707, -0.7707, -0.73), (-1.029, -1.029, -0.6322), (-1.218, -1.218, -0.365), (-1.108, -1.444, 0.0), (-1.048, -1.366, 0.365), (-0.8857, -1.154, 0.6322), (-0.6636, -0.8648, 0.73), (-0.4414, -0.5752, 0.6322), (-0.2787, -0.3632, 0.365), (-0.2192, -0.2856, 8.94e-17), (-0.2787, -0.3632, -0.365), (-0.4414, -0.5752, -0.6322), (-0.6636, -0.8648, -0.73), (-0.8857, -1.154, -0.6322), (-1.048, -1.366, -0.365), (-0.91, -1.576, 0.0), (-0.8611, -1.491, 0.365), (-0.7275, -1.26, 0.6322), (-0.545, -0.944, 0.73), (-0.3625, -0.6279, 0.6322), (-0.2289, -0.3965, 0.365), (-0.18, -0.3118, 8.94e-17), (-0.2289, -0.3965, -0.365), (-0.3625, -0.6279, -0.6322), (-0.545, -0.944, -0.73), (-0.7275, -1.26, -0.6322), (-0.8611, -1.491, -0.365), (-0.6965, -1.681, 0.0), (-0.6591, -1.591, 0.365), (-0.5568, -1.344, 0.6322), (-0.4171, -1.007, 0.73), (-0.2774, -0.6698, 0.6322), (-0.1752, -0.423, 0.365), (-0.1378, -0.3326, 8.94e-17), (-0.1752, -0.423, -0.365), (-0.2774, -0.6698, -0.6322), (-0.4171, -1.007, -0.73), (-0.5568, -1.344, -0.6322), (-0.6591, -1.591, -0.365), (-0.4711, -1.758, 0.0), (-0.4457, -1.664, 0.365), (-0.3766, -1.405, 0.6322), (-0.2821, -1.053, 0.73), (-0.1876, -0.7003, 0.6322), (-0.1185, -0.4422, 0.365), (-0.09318, -0.3477, 8.94e-17), (-0.1185, -0.4422, -0.365), (-0.1876, -0.7003, -0.6322), (-0.2821, -1.053, -0.73), (-0.3766, -1.405, -0.6322), (-0.4457, -1.664, -0.365), (-0.2376, -1.804, 0.0), (-0.2248, -1.707, 0.365), (-0.1899, -1.443, 0.6322), (-0.1423, -1.081, 0.73), (-0.09463, -0.7188, 0.6322), (-0.05976, -0.4539, 0.365), (-0.04699, -0.3569, 8.94e-17), (-0.05976, -0.4539, -0.365), (-0.09463, -0.7188, -0.6322), (-0.1423, -1.081, -0.73), (-0.1899, -1.443, -0.6322), (-0.2248, -1.707, -0.365), (1.374e-07, -1.82, 0.0), (1.3e-07, -1.722, 0.365), (1.098e-07, -1.455, 0.6322), (8.229e-08, -1.09, 0.73), (5.474e-08, -0.725, 0.6322), (3.456e-08, -0.4578, 0.365), (2.718e-08, -0.36, 8.94e-17), (3.456e-08, -0.4578, -0.365), (5.474e-08, -0.725, -0.6322), (8.229e-08, -1.09, -0.73), (1.098e-07, -1.455, -0.6322), (1.3e-07, -1.722, -0.365), (0.2376, -1.804, 0.0), (0.2248, -1.707, 0.365), (0.1899, -1.443, 0.6322), (0.1423, -1.081, 0.73), (0.09463, -0.7188, 0.6322), (0.05976, -0.4539, 0.365), (0.04699, -0.3569, 8.94e-17), (0.05976, -0.4539, -0.365), (0.09463, -0.7188, -0.6322), (0.1423, -1.081, -0.73), (0.1899, -1.443, -0.6322), (0.2248, -1.707, -0.365), (0.471, -1.758, 0.0), (0.4457, -1.664, 0.365), (0.3766, -1.405, 0.6322), (0.2821, -1.053, 0.73), (0.1876, -0.7003, 0.6322), (0.1185, -0.4422, 0.365), (0.09317, -0.3477, 8.94e-17), (0.1185, -0.4422, -0.365), (0.1876, -0.7003, -0.6322), (0.2821, -1.053, -0.73), (0.3766, -1.405, -0.6322), (0.4457, -1.664, -0.365), (0.6965, -1.681, 0.0), (0.6591, -1.591, 0.365), (0.5568, -1.344, 0.6322), (0.4171, -1.007, 0.73), (0.2774, -0.6698, 0.6322), (0.1752, -0.423, 0.365), (0.1378, -0.3326, 8.94e-17), (0.1752, -0.423, -0.365), (0.2774, -0.6698, -0.6322), (0.4171, -1.007, -0.73), (0.5568, -1.344, -0.6322), (0.6591, -1.591, -0.365), (0.91, -1.576, 0.0), (0.8611, -1.491, 0.365), (0.7275, -1.26, 0.6322), (0.545, -0.944, 0.73), (0.3625, -0.6279, 0.6322), (0.2289, -0.3965, 0.365), (0.18, -0.3118, 8.94e-17), (0.2289, -0.3965, -0.365), (0.3625, -0.6279, -0.6322), (0.545, -0.944, -0.73), (0.7275, -1.26, -0.6322), (0.8611, -1.491, -0.365), (1.108, -1.444, 0.0), (1.048, -1.366, 0.365), (0.8857, -1.154, 0.6322), (0.6635, -0.8648, 0.73), (0.4414, -0.5752, 0.6322), (0.2787, -0.3632, 0.365), (0.2192, -0.2856, 8.94e-17), (0.2787, -0.3632, -0.365), (0.4414, -0.5752, -0.6322), (0.6635, -0.8648, -0.73), (0.8857, -1.154, -0.6322), (1.048, -1.366, -0.365), (1.287, -1.287, 0.0), (1.218, -1.218, 0.365), (1.029, -1.029, 0.6322), (0.7707, -0.7707, 0.73), (0.5127, -0.5127, 0.6322), (0.3237, -0.3237, 0.365), (0.2546, -0.2546, 8.94e-17), (0.3237, -0.3237, -0.365), (0.5127, -0.5127, -0.6322), (0.7707, -0.7707, -0.73), (1.029, -1.029, -0.6322), (1.218, -1.218, -0.365), (1.444, -1.108, 0.0), (1.366, -1.048, 0.365), (1.154, -0.8857, 0.6322), (0.8648, -0.6635, 0.73), (0.5752, -0.4414, 0.6322), (0.3632, -0.2787, 0.365), (0.2856, -0.2192, 8.94e-17), (0.3632, -0.2787, -0.365), (0.5752, -0.4414, -0.6322), (0.8648, -0.6635, -0.73), (1.154, -0.8857, -0.6322), (1.366, -1.048, -0.365), (1.576, -0.91, 0.0), (1.491, -0.8611, 0.365), (1.26, -0.7275, 0.6322), (0.944, -0.545, 0.73), (0.6279, -0.3625, 0.6322), (0.3965, -0.2289, 0.365), (0.3118, -0.18, 8.94e-17), (0.3965, -0.2289, -0.365), (0.6279, -0.3625, -0.6322), (0.944, -0.545, -0.73), (1.26, -0.7275, -0.6322), (1.491, -0.8611, -0.365), (1.681, -0.6965, 0.0), (1.591, -0.6591, 0.365), (1.344, -0.5568, 0.6322), (1.007, -0.4171, 0.73), (0.6698, -0.2774, 0.6322), (0.423, -0.1752, 0.365), (0.3326, -0.1378, 8.94e-17), (0.423, -0.1752, -0.365), (0.6698, -0.2774, -0.6322), (1.007, -0.4171, -0.73), (1.344, -0.5568, -0.6322), (1.591, -0.6591, -0.365), (1.758, -0.4711, 0.0), (1.664, -0.4457, 0.365), (1.405, -0.3766, 0.6322), (1.053, -0.2821, 0.73), (0.7003, -0.1876, 0.6322), (0.4422, -0.1185, 0.365), (0.3477, -0.09317, 8.94e-17), (0.4422, -0.1185, -0.365), (0.7003, -0.1876, -0.6322), (1.053, -0.2821, -0.73), (1.405, -0.3766, -0.6322), (1.664, -0.4457, -0.365), (1.804, -0.2376, 0.0), (1.707, -0.2248, 0.365), (1.443, -0.1899, 0.6322), (1.081, -0.1423, 0.73), (0.7188, -0.09463, 0.6322), (0.4539, -0.05976, 0.365), (0.3569, -0.04699, 8.94e-17), (0.4539, -0.05976, -0.365), (0.7188, -0.09463, -0.6322), (1.081, -0.1423, -0.73), (1.443, -0.1899, -0.6322), (1.707, -0.2248, -0.365)], [], [(0, 12, 13, 1), (1, 13, 14, 2), (2, 14, 15, 3), (3, 15, 16, 4), (4, 16, 17, 5), (5, 17, 18, 6), (6, 18, 19, 7), (7, 19, 20, 8), (8, 20, 21, 9), (9, 21, 22, 10), (10, 22, 23, 11), (11, 23, 12, 0), (12, 24, 25, 13), (13, 25, 26, 14), (14, 26, 27, 15), (15, 27, 28, 16), (16, 28, 29, 17), (17, 29, 30, 18), (18, 30, 31, 19), (19, 31, 32, 20), (20, 32, 33, 21), (21, 33, 34, 22), (22, 34, 35, 23), (23, 35, 24, 12), (24, 36, 37, 25), (25, 37, 38, 26), (26, 38, 39, 27), (27, 39, 40, 28), (28, 40, 41, 29), (29, 41, 42, 30), (30, 42, 43, 31), (31, 43, 44, 32), (32, 44, 45, 33), (33, 45, 46, 34), (34, 46, 47, 35), (35, 47, 36, 24), (36, 48, 49, 37), (37, 49, 50, 38), (38, 50, 51, 39), (39, 51, 52, 40), (40, 52, 53, 41), (41, 53, 54, 42), (42, 54, 55, 43), (43, 55, 56, 44), (44, 56, 57, 45), (45, 57, 58, 46), (46, 58, 59, 47), (47, 59, 48, 36), (48, 60, 61, 49), (49, 61, 62, 50), (50, 62, 63, 51), (51, 63, 64, 52), (52, 64, 65, 53), (53, 65, 66, 54), (54, 66, 67, 55), (55, 67, 68, 56), (56, 68, 69, 57), (57, 69, 70, 58), (58, 70, 71, 59), (59, 71, 60, 48), (60, 72, 73, 61), (61, 73, 74, 62), (62, 74, 75, 63), (63, 75, 76, 64), (64, 76, 77, 65), (65, 77, 78, 66), (66, 78, 79, 67), (67, 79, 80, 68), (68, 80, 81, 69), (69, 81, 82, 70), (70, 82, 83, 71), (71, 83, 72, 60), (72, 84, 85, 73), (73, 85, 86, 74), (74, 86, 87, 75), (75, 87, 88, 76), (76, 88, 89, 77), (77, 89, 90, 78), (78, 90, 91, 79), (79, 91, 92, 80), (80, 92, 93, 81), (81, 93, 94, 82), (82, 94, 95, 83), (83, 95, 84, 72), (84, 96, 97, 85), (85, 97, 98, 86), (86, 98, 99, 87), (87, 99, 100, 88), (88, 100, 101, 89), (89, 101, 102, 90), (90, 102, 103, 91), (91, 103, 104, 92), (92, 104, 105, 93), (93, 105, 106, 94), (94, 106, 107, 95), (95, 107, 96, 84), (96, 108, 109, 97), (97, 109, 110, 98), (98, 110, 111, 99), (99, 111, 112, 100), (100, 112, 113, 101), (101, 113, 114, 102), (102, 114, 115, 103), (103, 115, 116, 104), (104, 116, 117, 105), (105, 117, 118, 106), (106, 118, 119, 107), (107, 119, 108, 96), (108, 120, 121, 109), (109, 121, 122, 110), (110, 122, 123, 111), (111, 123, 124, 112), (112, 124, 125, 113), (113, 125, 126, 114), (114, 126, 127, 115), (115, 127, 128, 116), (116, 128, 129, 117), (117, 129, 130, 118), (118, 130, 131, 119), (119, 131, 120, 108), (120, 132, 133, 121), (121, 133, 134, 122), (122, 134, 135, 123), (123, 135, 136, 124), (124, 136, 137, 125), (125, 137, 138, 126), (126, 138, 139, 127), (127, 139, 140, 128), (128, 140, 141, 129), (129, 141, 142, 130), (130, 142, 143, 131), (131, 143, 132, 120), (132, 144, 145, 133), (133, 145, 146, 134), (134, 146, 147, 135), (135, 147, 148, 136), (136, 148, 149, 137), (137, 149, 150, 138), (138, 150, 151, 139), (139, 151, 152, 140), (140, 152, 153, 141), (141, 153, 154, 142), (142, 154, 155, 143), (143, 155, 144, 132), (144, 156, 157, 145), (145, 157, 158, 146), (146, 158, 159, 147), (147, 159, 160, 148), (148, 160, 161, 149), (149, 161, 162, 150), (150, 162, 163, 151), (151, 163, 164, 152), (152, 164, 165, 153), (153, 165, 166, 154), (154, 166, 167, 155), (155, 167, 156, 144), (156, 168, 169, 157), (157, 169, 170, 158), (158, 170, 171, 159), (159, 171, 172, 160), (160, 172, 173, 161), (161, 173, 174, 162), (162, 174, 175, 163), (163, 175, 176, 164), (164, 176, 177, 165), (165, 177, 178, 166), (166, 178, 179, 167), (167, 179, 168, 156), (168, 180, 181, 169), (169, 181, 182, 170), (170, 182, 183, 171), (171, 183, 184, 172), (172, 184, 185, 173), (173, 185, 186, 174), (174, 186, 187, 175), (175, 187, 188, 176), (176, 188, 189, 177), (177, 189, 190, 178), (178, 190, 191, 179), (179, 191, 180, 168), (180, 192, 193, 181), (181, 193, 194, 182), (182, 194, 195, 183), (183, 195, 196, 184), (184, 196, 197, 185), (185, 197, 198, 186), (186, 198, 199, 187), (187, 199, 200, 188), (188, 200, 201, 189), (189, 201, 202, 190), (190, 202, 203, 191), (191, 203, 192, 180), (192, 204, 205, 193), (193, 205, 206, 194), (194, 206, 207, 195), (195, 207, 208, 196), (196, 208, 209, 197), (197, 209, 210, 198), (198, 210, 211, 199), (199, 211, 212, 200), (200, 212, 213, 201), (201, 213, 214, 202), (202, 214, 215, 203), (203, 215, 204, 192), (204, 216, 217, 205), (205, 217, 218, 206), (206, 218, 219, 207), (207, 219, 220, 208), (208, 220, 221, 209), (209, 221, 222, 210), (210, 222, 223, 211), (211, 223, 224, 212), (212, 224, 225, 213), (213, 225, 226, 214), (214, 226, 227, 215), (215, 227, 216, 204), (216, 228, 229, 217), (217, 229, 230, 218), (218, 230, 231, 219), (219, 231, 232, 220), (220, 232, 233, 221), (221, 233, 234, 222), (222, 234, 235, 223), (223, 235, 236, 224), (224, 236, 237, 225), (225, 237, 238, 226), (226, 238, 239, 227), (227, 239, 228, 216), (228, 240, 241, 229), (229, 241, 242, 230), (230, 242, 243, 231), (231, 243, 244, 232), (232, 244, 245, 233), (233, 245, 246, 234), (234, 246, 247, 235), (235, 247, 248, 236), (236, 248, 249, 237), (237, 249, 250, 238), (238, 250, 251, 239), (239, 251, 240, 228), (240, 252, 253, 241), (241, 253, 254, 242), (242, 254, 255, 243), (243, 255, 256, 244), (244, 256, 257, 245), (245, 257, 258, 246), (246, 258, 259, 247), (247, 259, 260, 248), (248, 260, 261, 249), (249, 261, 262, 250), (250, 262, 263, 251), (251, 263, 252, 240), (252, 264, 265, 253), (253, 265, 266, 254), (254, 266, 267, 255), (255, 267, 268, 256), (256, 268, 269, 257), (257, 269, 270, 258), (258, 270, 271, 259), (259, 271, 272, 260), (260, 272, 273, 261), (261, 273, 274, 262), (262, 274, 275, 263), (263, 275, 264, 252), (264, 276, 277, 265), (265, 277, 278, 266), (266, 278, 279, 267), (267, 279, 280, 268), (268, 280, 281, 269), (269, 281, 282, 270), (270, 282, 283, 271), (271, 283, 284, 272), (272, 284, 285, 273), (273, 285, 286, 274), (274, 286, 287, 275), (275, 287, 276, 264), (276, 288, 289, 277), (277, 289, 290, 278), (278, 290, 291, 279), (279, 291, 292, 280), (280, 292, 293, 281), (281, 293, 294, 282), (282, 294, 295, 283), (283, 295, 296, 284), (284, 296, 297, 285), (285, 297, 298, 286), (286, 298, 299, 287), (287, 299, 288, 276), (288, 300, 301, 289), (289, 301, 302, 290), (290, 302, 303, 291), (291, 303, 304, 292), (292, 304, 305, 293), (293, 305, 306, 294), (294, 306, 307, 295), (295, 307, 308, 296), (296, 308, 309, 297), (297, 309, 310, 298), (298, 310, 311, 299), (299, 311, 300, 288), (300, 312, 313, 301), (301, 313, 314, 302), (302, 314, 315, 303), (303, 315, 316, 304), (304, 316, 317, 305), (305, 317, 318, 306), (306, 318, 319, 307), (307, 319, 320, 308), (308, 320, 321, 309), (309, 321, 322, 310), (310, 322, 323, 311), (311, 323, 312, 300), (312, 324, 325, 313), (313, 325, 326, 314), (314, 326, 327, 315), (315, 327, 328, 316), (316, 328, 329, 317), (317, 329, 330, 318), (318, 330, 331, 319), (319, 331, 332, 320), (320, 332, 333, 321), (321, 333, 334, 322), (322, 334, 335, 323), (323, 335, 324, 312), (324, 336, 337, 325), (325, 337, 338, 326), (326, 338, 339, 327), (327, 339, 340, 328), (328, 340, 341, 329), (329, 341, 342, 330), (330, 342, 343, 331), (331, 343, 344, 332), (332, 344, 345, 333), (333, 345, 346, 334), (334, 346, 347, 335), (335, 347, 336, 324), (336, 348, 349, 337), (337, 349, 350, 338), (338, 350, 351, 339), (339, 351, 352, 340), (340, 352, 353, 341), (341, 353, 354, 342), (342, 354, 355, 343), (343, 355, 356, 344), (344, 356, 357, 345), (345, 357, 358, 346), (346, 358, 359, 347), (347, 359, 348, 336), (348, 360, 361, 349), (349, 361, 362, 350), (350, 362, 363, 351), (351, 363, 364, 352), (352, 364, 365, 353), (353, 365, 366, 354), (354, 366, 367, 355), (355, 367, 368, 356), (356, 368, 369, 357), (357, 369, 370, 358), (358, 370, 371, 359), (359, 371, 360, 348), (360, 372, 373, 361), (361, 373, 374, 362), (362, 374, 375, 363), (363, 375, 376, 364), (364, 376, 377, 365), (365, 377, 378, 366), (366, 378, 379, 367), (367, 379, 380, 368), (368, 380, 381, 369), (369, 381, 382, 370), (370, 382, 383, 371), (371, 383, 372, 360), (372, 384, 385, 373), (373, 385, 386, 374), (374, 386, 387, 375), (375, 387, 388, 376), (376, 388, 389, 377), (377, 389, 390, 378), (378, 390, 391, 379), (379, 391, 392, 380), (380, 392, 393, 381), (381, 393, 394, 382), (382, 394, 395, 383), (383, 395, 384, 372), (384, 396, 397, 385), (385, 397, 398, 386), (386, 398, 399, 387), (387, 399, 400, 388), (388, 400, 401, 389), (389, 401, 402, 390), (390, 402, 403, 391), (391, 403, 404, 392), (392, 404, 405, 393), (393, 405, 406, 394), (394, 406, 407, 395), (395, 407, 396, 384), (396, 408, 409, 397), (397, 409, 410, 398), (398, 410, 411, 399), (399, 411, 412, 400), (400, 412, 413, 401), (401, 413, 414, 402), (402, 414, 415, 403), (403, 415, 416, 404), (404, 416, 417, 405), (405, 417, 418, 406), (406, 418, 419, 407), (407, 419, 408, 396), (408, 420, 421, 409), (409, 421, 422, 410), (410, 422, 423, 411), (411, 423, 424, 412), (412, 424, 425, 413), (413, 425, 426, 414), (414, 426, 427, 415), (415, 427, 428, 416), (416, 428, 429, 417), (417, 429, 430, 418), (418, 430, 431, 419), (419, 431, 420, 408), (420, 432, 433, 421), (421, 433, 434, 422), (422, 434, 435, 423), (423, 435, 436, 424), (424, 436, 437, 425), (425, 437, 438, 426), (426, 438, 439, 427), (427, 439, 440, 428), (428, 440, 441, 429), (429, 441, 442, 430), (430, 442, 443, 431), (431, 443, 432, 420), (432, 444, 445, 433), (433, 445, 446, 434), (434, 446, 447, 435), (435, 447, 448, 436), (436, 448, 449, 437), (437, 449, 450, 438), (438, 450, 451, 439), (439, 451, 452, 440), (440, 452, 453, 441), (441, 453, 454, 442), (442, 454, 455, 443), (443, 455, 444, 432), (444, 456, 457, 445), (445, 457, 458, 446), (446, 458, 459, 447), (447, 459, 460, 448), (448, 460, 461, 449), (449, 461, 462, 450), (450, 462, 463, 451), (451, 463, 464, 452), (452, 464, 465, 453), (453, 465, 466, 454), (454, 466, 467, 455), (455, 467, 456, 444), (456, 468, 469, 457), (457, 469, 470, 458), (458, 470, 471, 459), (459, 471, 472, 460), (460, 472, 473, 461), (461, 473, 474, 462), (462, 474, 475, 463), (463, 475, 476, 464), (464, 476, 477, 465), (465, 477, 478, 466), (466, 478, 479, 467), (467, 479, 468, 456), (468, 480, 481, 469), (469, 481, 482, 470), (470, 482, 483, 471), (471, 483, 484, 472), (472, 484, 485, 473), (473, 485, 486, 474), (474, 486, 487, 475), (475, 487, 488, 476), (476, 488, 489, 477), (477, 489, 490, 478), (478, 490, 491, 479), (479, 491, 480, 468), (480, 492, 493, 481), (481, 493, 494, 482), (482, 494, 495, 483), (483, 495, 496, 484), (484, 496, 497, 485), (485, 497, 498, 486), (486, 498, 499, 487), (487, 499, 500, 488), (488, 500, 501, 489), (489, 501, 502, 490), (490, 502, 503, 491), (491, 503, 492, 480), (492, 504, 505, 493), (493, 505, 506, 494), (494, 506, 507, 495), (495, 507, 508, 496), (496, 508, 509, 497), (497, 509, 510, 498), (498, 510, 511, 499), (499, 511, 512, 500), (500, 512, 513, 501), (501, 513, 514, 502), (502, 514, 515, 503), (503, 515, 504, 492), (504, 516, 517, 505), (505, 517, 518, 506), (506, 518, 519, 507), (507, 519, 520, 508), (508, 520, 521, 509), (509, 521, 522, 510), (510, 522, 523, 511), (511, 523, 524, 512), (512, 524, 525, 513), (513, 525, 526, 514), (514, 526, 527, 515), (515, 527, 516, 504), (516, 528, 529, 517), (517, 529, 530, 518), (518, 530, 531, 519), (519, 531, 532, 520), (520, 532, 533, 521), (521, 533, 534, 522), (522, 534, 535, 523), (523, 535, 536, 524), (524, 536, 537, 525), (525, 537, 538, 526), (526, 538, 539, 527), (527, 539, 528, 516), (528, 540, 541, 529), (529, 541, 542, 530), (530, 542, 543, 531), (531, 543, 544, 532), (532, 544, 545, 533), (533, 545, 546, 534), (534, 546, 547, 535), (535, 547, 548, 536), (536, 548, 549, 537), (537, 549, 550, 538), (538, 550, 551, 539), (539, 551, 540, 528), (540, 552, 553, 541), (541, 553, 554, 542), (542, 554, 555, 543), (543, 555, 556, 544), (544, 556, 557, 545), (545, 557, 558, 546), (546, 558, 559, 547), (547, 559, 560, 548), (548, 560, 561, 549), (549, 561, 562, 550), (550, 562, 563, 551), (551, 563, 552, 540), (552, 564, 565, 553), (553, 565, 566, 554), (554, 566, 567, 555), (555, 567, 568, 556), (556, 568, 569, 557), (557, 569, 570, 558), (558, 570, 571, 559), (559, 571, 572, 560), (560, 572, 573, 561), (561, 573, 574, 562), (562, 574, 575, 563), (563, 575, 564, 552), (564, 0, 1, 565), (565, 1, 2, 566), (566, 2, 3, 567), (567, 3, 4, 568), (568, 4, 5, 569), (569, 5, 6, 570), (570, 6, 7, 571), (571, 7, 8, 572), (572, 8, 9, 573), (573, 9, 10, 574), (574, 10, 11, 575), (575, 11, 0, 564)])
me_torus.use_remesh_preserve_volume = False
me_torus.use_remesh_preserve_attributes = False
me_torus.use_mirror_vertex_groups = False
me_torus.update()

# ---- objects
ob_torus_002 = bpy.data.objects.new('Torus.002', me_torus_003)
ob_torus_001 = bpy.data.objects.new('Torus.001', me_torus_002)
ob_torus = bpy.data.objects.new('Torus', me_torus)
ob_lamp = bpy.data.objects.new('Lamp', light_lamp)
ob_camera = bpy.data.objects.new('Camera', cam_camera)

# ---- transforms, parenting, visibility, modifiers, constraints
ob_torus_002.location = (-0.03238, -0.0945, -1.271)
ob_torus_002.lineart.crease_threshold = 0.0
ob_torus_001.location = (0.02005, 0.1471, 1.362)
ob_torus_001.lineart.crease_threshold = 0.0
ob_torus.location = (-0.01077, 0.02137, -0.007687)
ob_torus.lineart.crease_threshold = 0.0
ob_lamp.location = (4.076, 1.005, 5.904)
ob_lamp.rotation_euler = (0.6503, 0.05522, 1.866)
ob_lamp.lock_rotations_4d = False
ob_lamp.empty_display_type = 'ARROWS'
ob_lamp.color = (0.0, 0.0, 0.0, 0.0)
ob_lamp.lineart.crease_threshold = 0.0
ob_camera.location = (7.481, -6.508, 5.344)
ob_camera.rotation_euler = (1.109, 0.0, 0.8149)
ob_camera.lock_rotations_4d = False
ob_camera.empty_display_type = 'ARROWS'
ob_camera.color = (0.0, 0.0, 0.0, 0.0)
ob_camera.display_type = 'WIRE'
ob_camera.lineart.crease_threshold = 0.0

# ---- collection membership
col_collection_1.objects.link(ob_torus_002)
col_collection_1.objects.link(ob_torus_001)
col_collection_1.objects.link(ob_torus)
col_collection_1.objects.link(ob_lamp)
col_collection_1.objects.link(ob_camera)

# ---- scene / render settings (as saved in the file)
scene.camera = ob_camera
scene.frame_start = 1; scene.frame_end = 250; scene.frame_set(1)
scene.render.engine = 'BLENDER_EEVEE_NEXT'
scene.render.resolution_percentage = 50
scene.render.dither_intensity = 0.0
scene.cycles.use_denoising = False
scene.cycles.samples = 128
scene.cycles.sampling_pattern = 'TABULATED_SOBOL'
scene.cycles.use_adaptive_sampling = False
scene.cycles.use_light_tree = False
scene.cycles.blur_glossy = 0.0
scene.cycles.sample_clamp_indirect = 0.0
scene.view_settings.view_transform = 'Standard'
bpy.context.view_layer.update()
